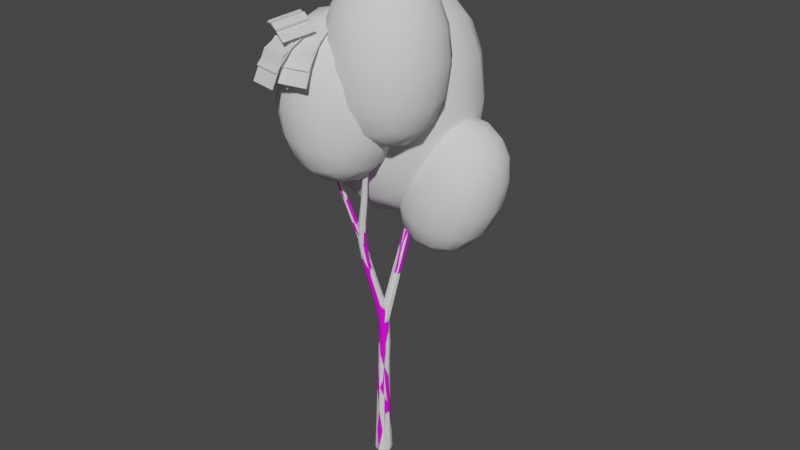 # Source: birch.blend  (saved by Blender 3.4.6; exported with 4.5.12 LTS)
import bpy
from mathutils import Matrix  # noqa: F401  (used for matrix-valued properties, if any)

bpy.ops.wm.read_factory_settings(use_empty=True)
scene = bpy.context.scene
scene.name = 'Scene'

# ---- collections
col_collection = bpy.data.collections.new('Collection'); scene.collection.children.link(col_collection)

# ---- images (referenced by path relative to the original .blend; pixels are not part of the script)
import os
ASSET_DIR = os.environ.get("B2B_ASSET_DIR", "")  # directory of the original .blend (textures are referenced by path, not embedded)
HERE = os.path.dirname(os.path.abspath(__file__))  # packed textures are extracted next to this script under _unpacked/

def load_image(name, relpath, width, height, colorspace="sRGB"):
    """Load a texture the original file referenced (path relative to the .blend, or extracted next to this script)."""
    p = next((c for c in (os.path.join(HERE, relpath), os.path.join(ASSET_DIR, relpath)) if relpath and os.path.exists(c)), "")
    if p:
        img = bpy.data.images.load(p, check_existing=True)
        img.name = name
    else:  # same state as the original file: an image datablock whose file is absent (Cycles renders it pink)
        img = bpy.data.images.new(name, width, height)
        img.source = "FILE"
        img.filepath = "//" + (relpath or name)
    img.colorspace_settings.name = colorspace
    return img
img_bark_birch_basecolor_png = load_image('bark_birch_basecolor.png', 'bark_birch_basecolor.png', 1024, 1024, 'sRGB')

# ---- materials (node trees are filled in below, after node groups)
mat_material_001 = bpy.data.materials.new('Material.001')
mat_material_001.use_transparent_shadow = False
mat_material_002 = bpy.data.materials.new('Material.002')
mat_material_002.use_transparent_shadow = False

# ---- material node trees
mat_material_001.use_nodes = True; mat_material_001.node_tree.nodes.clear()
_N = mat_material_001.node_tree.nodes; _L = mat_material_001.node_tree.links
n0 = _N.new('ShaderNodeOutputMaterial'); n0.name = 'Material Output'; n0.location = (300, 300)
n1 = _N.new('ShaderNodeBsdfPrincipled'); n1.name = 'Principled BSDF'; n1.location = (10, 300)
n1.distribution = 'GGX'
n1.subsurface_method = 'RANDOM_WALK_SKIN'
n1.inputs[3].default_value = 1.45
n1.inputs[27].default_value = (0.0, 0.0, 0.0, 1.0)
n1.inputs[28].default_value = 1.0
n2 = _N.new('ShaderNodeTexImage'); n2.name = 'Image Texture'; n2.location = (-270, 260)
n2.image = img_bark_birch_basecolor_png
n3 = _N.new('ShaderNodeMapping'); n3.name = 'Mapping'; n3.location = (-450, 260)
n4 = _N.new('ShaderNodeTexCoord'); n4.name = 'Texture Coordinate'; n4.location = (-630, 260)
_L.new(n1.outputs[0], n0.inputs[0])
_L.new(n2.outputs[0], n1.inputs[0])
_L.new(n3.outputs[0], n2.inputs[0])
_L.new(n4.outputs[2], n3.inputs[0])
n0.is_active_output = True
mat_material_002.use_nodes = True; mat_material_002.node_tree.nodes.clear()
_N = mat_material_002.node_tree.nodes; _L = mat_material_002.node_tree.links
n0 = _N.new('ShaderNodeBsdfPrincipled'); n0.name = 'Principled BSDF'; n0.location = (10, 300)
n0.distribution = 'GGX'
n0.subsurface_method = 'RANDOM_WALK_SKIN'
n0.inputs[3].default_value = 1.45
n0.inputs[27].default_value = (0.0, 0.0, 0.0, 1.0)
n0.inputs[28].default_value = 1.0
n1 = _N.new('ShaderNodeOutputMaterial'); n1.name = 'Material Output'; n1.location = (300, 300)
_L.new(n0.outputs[0], n1.inputs[0])
n1.is_active_output = True

# ---- world
world_world = bpy.data.worlds.new('World'); scene.world = world_world
world_world.use_nodes = True; world_world.node_tree.nodes.clear()
_N = world_world.node_tree.nodes; _L = world_world.node_tree.links
n0 = _N.new('ShaderNodeOutputWorld'); n0.name = 'World Output'; n0.location = (300, 300)
n1 = _N.new('ShaderNodeBackground'); n1.name = 'Background'; n1.location = (10, 300)
n1.inputs[0].default_value = (0.05088, 0.05088, 0.05088, 1.0)
_L.new(n1.outputs[0], n0.inputs[0])
n0.is_active_output = True
world_world.color = (0.05088, 0.05088, 0.05088)
world_world.use_sun_shadow = False
world_world.sun_shadow_jitter_overblur = 0.0

# ---- meshes
me_tree_001 = bpy.data.meshes.new('tree.001')
me_tree_001.from_pydata([(-0.2186, -0.2186, 0.0), (-1.241e-07, -0.3092, 0.0), (0.2186, -0.2186, 0.0), (0.3092, -7.372e-08, 0.0), (0.2186, 0.2186, 0.0), (2.334e-08, 0.3092, 0.0), (-0.2186, 0.2186, 0.0), (-0.3092, 9.829e-09, 0.0), (-0.1942, -0.1975, 0.8676), (0.0007444, -0.2783, 0.8676), (0.1957, -0.1975, 0.8676), (0.2764, -0.002565, 0.8676), (0.1957, 0.1924, 0.8676), (0.0007445, 0.2731, 0.8676), (-0.1942, 0.1924, 0.8676), (-0.275, -0.002565, 0.8676), (-0.1713, -0.1712, 1.814), (-4.393e-06, -0.2422, 1.815), (0.1713, -0.1712, 1.815), (0.2422, 4.22e-06, 1.814), (0.1713, 0.1712, 1.812), (4.314e-06, 0.2422, 1.81), (-0.1713, 0.1712, 1.81), (-0.2422, -4.27e-06, 1.812), (-0.1675, -0.1461, 2.721), (-0.005698, -0.2131, 2.723), (0.1561, -0.1461, 2.723), (0.2232, 0.01573, 2.72), (0.1561, 0.1775, 2.717), (-0.005671, 0.2445, 2.715), (-0.1675, 0.1775, 2.715), (-0.2345, 0.01571, 2.718), (-0.1626, -0.1172, 3.632), (-0.01018, -0.1803, 3.632), (0.1422, -0.1173, 3.629), (0.2053, 0.03497, 3.623), (0.1422, 0.1873, 3.619), (-0.01016, 0.2504, 3.618), (-0.1625, 0.1874, 3.621), (-0.2257, 0.03511, 3.627), (-0.134, -0.06634, 4.534), (0.008945, -0.1256, 4.535), (0.1519, -0.06641, 4.533), (0.2111, 0.07652, 4.531), (0.1519, 0.2195, 4.529), (0.009013, 0.2787, 4.529), (-0.1339, 0.2195, 4.531), (-0.1932, 0.07661, 4.533), (-0.1349, -0.07293, 5.415), (-0.001472, -0.1284, 5.418), (0.1317, -0.07367, 5.431), (0.1865, 0.0591, 5.447), (0.1309, 0.1922, 5.456), (-0.002518, 0.2476, 5.453), (-0.1356, 0.1929, 5.44), (-0.1905, 0.06015, 5.424), (-0.2194, -0.2122, 6.282), (-0.09556, -0.264, 6.287), (0.027, -0.2151, 6.312), (0.0765, -0.09409, 6.343), (0.02394, 0.02808, 6.361), (-0.09989, 0.07988, 6.357), (-0.2225, 0.03096, 6.332), (-0.2719, -0.09001, 6.301), (-0.3283, -0.4124, 7.157), (-0.2139, -0.4602, 7.161), (-0.1009, -0.4155, 7.186), (-0.05564, -0.3045, 7.218), (-0.1045, -0.1922, 7.238), (-0.219, -0.1444, 7.234), (-0.3319, -0.1891, 7.209), (-0.3772, -0.3001, 7.177), (-0.4132, -0.5723, 7.9), (-0.3077, -0.6154, 7.9), (-0.2035, -0.5731, 7.918), (-0.1615, -0.4704, 7.943), (-0.2064, -0.3674, 7.961), (-0.3118, -0.3243, 7.962), (-0.416, -0.3665, 7.944), (-0.458, -0.4693, 7.918), (-0.4363, -0.7136, 8.658), (-0.3401, -0.751, 8.648), (-0.2449, -0.7101, 8.651), (-0.2064, -0.6148, 8.664), (-0.2473, -0.521, 8.681), (-0.3435, -0.4836, 8.691), (-0.4387, -0.5245, 8.688), (-0.4771, -0.6198, 8.674), (-0.334, -0.7975, 9.426), (-0.2481, -0.8301, 9.409), (-0.1635, -0.7916, 9.399), (-0.1297, -0.7045, 9.403), (-0.1665, -0.62, 9.418), (-0.2524, -0.5874, 9.436), (-0.337, -0.6259, 9.445), (-0.3708, -0.713, 9.441), (-0.1737, -0.8591, 10.18), (-0.09765, -0.8878, 10.16), (-0.02267, -0.8533, 10.15), (0.007293, -0.7757, 10.15), (-0.02531, -0.7005, 10.17), (-0.1014, -0.6717, 10.18), (-0.1764, -0.7063, 10.19), (-0.2063, -0.7839, 10.19), (-0.02126, -0.947, 10.96), (0.04549, -0.9722, 10.95), (0.1114, -0.942, 10.94), (0.1379, -0.8741, 10.94), (0.1094, -0.8082, 10.95), (0.04267, -0.7829, 10.97), (-0.02325, -0.8132, 10.98), (-0.04973, -0.8811, 10.97), (0.1371, -1.033, 11.75), (0.1947, -1.055, 11.73), (0.2515, -1.029, 11.73), (0.2741, -0.9703, 11.73), (0.2494, -0.9135, 11.74), (0.1918, -0.8917, 11.75), (0.135, -0.9176, 11.76), (0.1123, -0.9761, 11.76), (0.2608, -1.092, 12.51), (0.309, -1.11, 12.5), (0.3564, -1.088, 12.49), (0.3752, -1.039, 12.49), (0.3545, -0.9918, 12.5), (0.3064, -0.9736, 12.51), (0.259, -0.9954, 12.52), (0.2401, -1.044, 12.52), (0.4374, -1.164, 13.26), (0.4749, -1.178, 13.25), (0.5122, -1.16, 13.24), (0.5274, -1.12, 13.24), (0.5118, -1.083, 13.25), (0.4743, -1.069, 13.27), (0.437, -1.087, 13.27), (0.4218, -1.126, 13.27), (0.7453, -1.301, 13.98), (0.7724, -1.311, 13.96), (0.7996, -1.297, 13.95), (0.811, -1.267, 13.95), (0.8, -1.239, 13.96), (0.773, -1.229, 13.98), (0.7457, -1.243, 13.99), (0.7343, -1.273, 13.99), (1.101, -1.419, 14.67), (1.119, -1.425, 14.66), (1.137, -1.416, 14.66), (1.145, -1.395, 14.66), (1.136, -1.375, 14.66), (1.118, -1.369, 14.67), (1.1, -1.378, 14.68), (1.092, -1.399, 14.68), (1.236, -1.42, 14.97), (1.247, -1.424, 14.96), (1.256, -1.418, 14.96), (1.26, -1.407, 14.96), (1.255, -1.397, 14.96), (1.245, -1.393, 14.96), (1.235, -1.398, 14.97), (1.232, -1.409, 14.97), (1.37, -1.406, 15.26), (1.371, -1.406, 15.26), (1.372, -1.405, 15.26), (1.373, -1.404, 15.26), (1.372, -1.403, 15.26), (1.371, -1.402, 15.26), (1.369, -1.403, 15.26), (1.369, -1.404, 15.26), (-0.1787, 0.03867, 5.444), (-0.1107, -0.07856, 5.456), (0.01952, -0.1159, 5.444), (0.1358, -0.05148, 5.415), (0.17, 0.07698, 5.386), (0.102, 0.1942, 5.374), (-0.02825, 0.2316, 5.386), (-0.1445, 0.1671, 5.415), (-0.03663, 0.2099, 6.361), (0.02735, 0.09949, 6.372), (0.15, 0.06433, 6.361), (0.2595, 0.125, 6.334), (0.2917, 0.246, 6.306), (0.2277, 0.3564, 6.295), (0.105, 0.3915, 6.306), (-0.004459, 0.3308, 6.334), (0.1121, 0.3923, 7.34), (0.1739, 0.2851, 7.349), (0.2925, 0.2508, 7.337), (0.3985, 0.3095, 7.31), (0.4297, 0.4267, 7.284), (0.3679, 0.5339, 7.274), (0.2493, 0.5682, 7.287), (0.1433, 0.5095, 7.314), (0.2535, 0.5316, 8.122), (0.3102, 0.4333, 8.131), (0.4191, 0.4018, 8.12), (0.5164, 0.4557, 8.095), (0.545, 0.5633, 8.071), (0.4883, 0.6616, 8.062), (0.3794, 0.693, 8.073), (0.2821, 0.6392, 8.098), (0.3785, 0.6777, 8.902), (0.4305, 0.5887, 8.913), (0.5301, 0.5606, 8.905), (0.6188, 0.6099, 8.884), (0.6447, 0.7077, 8.862), (0.5927, 0.7967, 8.851), (0.4932, 0.8247, 8.858), (0.4045, 0.7755, 8.879), (0.479, 0.8427, 9.679), (0.5263, 0.7633, 9.693), (0.6165, 0.739, 9.692), (0.6968, 0.784, 9.676), (0.7202, 0.8721, 9.655), (0.6729, 0.9515, 9.641), (0.5827, 0.9758, 9.643), (0.5024, 0.9307, 9.659), (0.5226, 1.02, 10.46), (0.5648, 0.9498, 10.47), (0.6454, 0.9297, 10.48), (0.7171, 0.9711, 10.47), (0.7379, 1.05, 10.45), (0.6957, 1.12, 10.43), (0.6151, 1.14, 10.43), (0.5434, 1.098, 10.44), (0.4872, 1.197, 11.24), (0.5241, 1.136, 11.26), (0.5945, 1.12, 11.27), (0.6572, 1.157, 11.27), (0.6754, 1.226, 11.25), (0.6385, 1.287, 11.23), (0.5681, 1.303, 11.22), (0.5055, 1.266, 11.23), (0.3977, 1.393, 12.03), (0.4292, 1.341, 12.04), (0.4895, 1.328, 12.05), (0.5434, 1.36, 12.05), (0.5592, 1.419, 12.04), (0.5277, 1.471, 12.02), (0.4674, 1.484, 12.01), (0.4135, 1.452, 12.01), (0.3297, 1.608, 12.78), (0.3557, 1.566, 12.79), (0.406, 1.555, 12.8), (0.451, 1.582, 12.8), (0.4644, 1.632, 12.79), (0.4384, 1.674, 12.77), (0.3881, 1.685, 12.76), (0.3431, 1.657, 12.76), (0.1872, 1.844, 13.5), (0.2072, 1.811, 13.52), (0.2463, 1.804, 13.53), (0.2815, 1.827, 13.54), (0.2923, 1.867, 13.53), (0.2722, 1.9, 13.51), (0.2331, 1.907, 13.49), (0.1979, 1.884, 13.49), (-0.06068, 2.055, 14.1), (-0.04656, 2.031, 14.12), (-0.01852, 2.027, 14.13), (0.007003, 2.045, 14.14), (0.01507, 2.076, 14.13), (0.0009473, 2.1, 14.11), (-0.02709, 2.104, 14.1), (-0.05261, 2.085, 14.09), (-0.3245, 2.256, 14.6), (-0.3155, 2.24, 14.61), (-0.2968, 2.238, 14.62), (-0.2794, 2.251, 14.62), (-0.2735, 2.271, 14.62), (-0.2825, 2.287, 14.61), (-0.3011, 2.289, 14.59), (-0.3185, 2.276, 14.59), (-0.3553, 2.298, 14.68), (-0.3508, 2.29, 14.69), (-0.3408, 2.289, 14.69), (-0.3314, 2.296, 14.69), (-0.3279, 2.306, 14.69), (-0.3325, 2.314, 14.68), (-0.3424, 2.316, 14.68), (-0.3519, 2.309, 14.68), (-0.3868, 2.343, 14.76), (-0.3862, 2.342, 14.76), (-0.3849, 2.342, 14.76), (-0.3837, 2.343, 14.76), (-0.3832, 2.344, 14.76), (-0.3838, 2.345, 14.76), (-0.3851, 2.345, 14.76), (-0.3864, 2.345, 14.76), (-0.2377, -0.6285, 8.693), (-0.264, -0.5513, 8.703), (-0.3359, -0.5128, 8.693), (-0.4112, -0.5355, 8.669), (-0.4459, -0.6061, 8.646), (-0.4195, -0.6833, 8.636), (-0.3477, -0.7218, 8.646), (-0.2723, -0.6991, 8.669), (-0.4156, -0.7591, 9.342), (-0.4393, -0.6895, 9.35), (-0.5041, -0.6547, 9.342), (-0.572, -0.6752, 9.32), (-0.6032, -0.7389, 9.299), (-0.5795, -0.8084, 9.29), (-0.5148, -0.8432, 9.299), (-0.4469, -0.8227, 9.32), (-0.5965, -0.9133, 10.05), (-0.6183, -0.8519, 10.06), (-0.6767, -0.8217, 10.05), (-0.7375, -0.8402, 10.03), (-0.7651, -0.8967, 10.01), (-0.7433, -0.9581, 10.0), (-0.6849, -0.9883, 10.01), (-0.6241, -0.9698, 10.03), (-0.7094, -1.067, 10.6), (-0.7288, -1.013, 10.61), (-0.7803, -0.9873, 10.61), (-0.8337, -1.004, 10.6), (-0.8578, -1.053, 10.58), (-0.8384, -1.106, 10.57), (-0.7869, -1.133, 10.57), (-0.7334, -1.116, 10.58), (-0.8365, -1.217, 11.16), (-0.8525, -1.17, 11.17), (-0.8959, -1.147, 11.16), (-0.9414, -1.16, 11.15), (-0.9623, -1.203, 11.13), (-0.9463, -1.25, 11.13), (-0.9028, -1.273, 11.13), (-0.8573, -1.26, 11.15), (-1.02, -1.312, 11.71), (-1.033, -1.273, 11.71), (-1.069, -1.252, 11.7), (-1.106, -1.263, 11.69), (-1.124, -1.299, 11.68), (-1.111, -1.339, 11.67), (-1.075, -1.359, 11.68), (-1.038, -1.348, 11.7), (-1.217, -1.413, 12.24), (-1.228, -1.382, 12.25), (-1.257, -1.366, 12.24), (-1.287, -1.374, 12.23), (-1.301, -1.403, 12.22), (-1.29, -1.434, 12.21), (-1.261, -1.45, 12.22), (-1.231, -1.442, 12.23), (-1.361, -1.554, 12.71), (-1.37, -1.531, 12.71), (-1.392, -1.519, 12.71), (-1.415, -1.526, 12.7), (-1.425, -1.547, 12.69), (-1.417, -1.57, 12.69), (-1.394, -1.582, 12.69), (-1.371, -1.575, 12.7), (-1.513, -1.714, 13.17), (-1.519, -1.698, 13.17), (-1.535, -1.689, 13.17), (-1.55, -1.694, 13.16), (-1.557, -1.708, 13.15), (-1.551, -1.724, 13.15), (-1.536, -1.732, 13.15), (-1.52, -1.728, 13.16), (-1.665, -1.831, 13.52), (-1.668, -1.822, 13.52), (-1.676, -1.817, 13.52), (-1.684, -1.82, 13.52), (-1.687, -1.827, 13.52), (-1.684, -1.836, 13.51), (-1.676, -1.84, 13.52), (-1.668, -1.838, 13.52), (-1.826, -1.947, 13.88), (-1.826, -1.945, 13.88), (-1.827, -1.945, 13.88), (-1.828, -1.945, 13.87), (-1.829, -1.946, 13.87), (-1.828, -1.947, 13.87), (-1.827, -1.948, 13.87), (-1.826, -1.948, 13.87), (0.5419, 1.029, 10.48), (0.5773, 0.9684, 10.49), (0.6437, 0.9472, 10.48), (0.7022, 0.9772, 10.45), (0.7186, 1.041, 10.43), (0.6832, 1.101, 10.42), (0.6168, 1.122, 10.43), (0.5583, 1.092, 10.45), (0.726, 1.259, 11.15), (0.757, 1.206, 11.16), (0.8153, 1.187, 11.15), (0.8667, 1.214, 11.13), (0.881, 1.27, 11.1), (0.85, 1.322, 11.1), (0.7917, 1.341, 11.1), (0.7404, 1.315, 11.13), (0.9361, 1.496, 11.88), (0.9621, 1.45, 11.89), (1.012, 1.433, 11.88), (1.056, 1.456, 11.86), (1.069, 1.504, 11.84), (1.043, 1.55, 11.84), (0.993, 1.567, 11.85), (0.9489, 1.545, 11.87), (1.086, 1.604, 12.31), (1.108, 1.566, 12.32), (1.149, 1.551, 12.31), (1.186, 1.57, 12.29), (1.197, 1.611, 12.28), (1.175, 1.65, 12.27), (1.134, 1.664, 12.28), (1.097, 1.645, 12.3), (1.223, 1.724, 12.74), (1.241, 1.693, 12.74), (1.275, 1.683, 12.74), (1.305, 1.698, 12.73), (1.314, 1.731, 12.71), (1.295, 1.761, 12.71), (1.261, 1.772, 12.71), (1.231, 1.756, 12.72), (1.315, 1.909, 13.19), (1.329, 1.887, 13.19), (1.356, 1.88, 13.19), (1.379, 1.892, 13.18), (1.385, 1.916, 13.17), (1.37, 1.938, 13.17), (1.344, 1.945, 13.17), (1.321, 1.934, 13.18), (1.395, 2.11, 13.64), (1.404, 2.095, 13.64), (1.422, 2.09, 13.64), (1.438, 2.098, 13.63), (1.442, 2.115, 13.63), (1.432, 2.13, 13.62), (1.414, 2.135, 13.62), (1.399, 2.127, 13.63), (1.483, 2.252, 14.0), (1.488, 2.244, 14.0), (1.497, 2.241, 14.0), (1.506, 2.245, 14.0), (1.508, 2.254, 14.0), (1.503, 2.262, 13.99), (1.493, 2.265, 13.99), (1.485, 2.261, 14.0), (1.576, 2.388, 14.37), (1.577, 2.387, 14.37), (1.578, 2.387, 14.37), (1.579, 2.387, 14.37), (1.579, 2.389, 14.37), (1.579, 2.39, 14.37), (1.577, 2.39, 14.37), (1.576, 2.389, 14.37), (0.4436, -1.091, 13.26), (0.4302, -1.123, 13.26), (0.4428, -1.154, 13.26), (0.474, -1.168, 13.26), (0.5056, -1.155, 13.25), (0.519, -1.124, 13.25), (0.5064, -1.092, 13.25), (0.4752, -1.079, 13.26), (0.5231, -1.099, 13.95), (0.5129, -1.123, 13.95), (0.5225, -1.147, 13.95), (0.5462, -1.157, 13.95), (0.5701, -1.148, 13.95), (0.5803, -1.124, 13.95), (0.5707, -1.1, 13.95), (0.5471, -1.09, 13.95), (0.6199, -1.109, 14.71), (0.613, -1.125, 14.71), (0.6195, -1.141, 14.71), (0.6356, -1.148, 14.7), (0.6519, -1.142, 14.7), (0.6588, -1.126, 14.7), (0.6523, -1.109, 14.7), (0.6362, -1.102, 14.7), (0.7502, -1.122, 15.5), (0.7465, -1.13, 15.5), (0.7499, -1.139, 15.5), (0.7585, -1.143, 15.5), (0.7672, -1.139, 15.5), (0.7709, -1.131, 15.5), (0.7675, -1.122, 15.5), (0.7589, -1.118, 15.5), (0.8919, -1.136, 16.3), (0.8914, -1.137, 16.3), (0.8918, -1.138, 16.3), (0.8929, -1.139, 16.3), (0.8941, -1.138, 16.3), (0.8946, -1.137, 16.3), (0.8941, -1.136, 16.3), (0.893, -1.135, 16.3), (0.2346, 1.82, 13.52), (0.2615, 1.827, 13.52), (0.2756, 1.851, 13.52), (0.2687, 1.878, 13.51), (0.2448, 1.891, 13.51), (0.218, 1.884, 13.51), (0.2039, 1.86, 13.51), (0.2107, 1.833, 13.51), (0.1664, 1.915, 14.07), (0.1868, 1.92, 14.08), (0.1975, 1.938, 14.07), (0.1923, 1.959, 14.07), (0.1742, 1.969, 14.07), (0.1538, 1.963, 14.07), (0.1431, 1.945, 14.07), (0.1483, 1.925, 14.07), (0.1012, 2.015, 14.68), (0.1152, 2.019, 14.68), (0.1225, 2.031, 14.68), (0.1189, 2.045, 14.68), (0.1065, 2.052, 14.68), (0.09257, 2.048, 14.68), (0.08524, 2.036, 14.68), (0.08882, 2.022, 14.68), (0.04618, 2.134, 15.47), (0.05366, 2.136, 15.47), (0.05758, 2.142, 15.47), (0.05566, 2.15, 15.47), (0.04901, 2.154, 15.46), (0.04154, 2.152, 15.46), (0.03761, 2.145, 15.46), (0.03954, 2.138, 15.47), (0.00299, 2.25, 16.25), (0.003964, 2.25, 16.25), (0.004476, 2.251, 16.25), (0.004225, 2.252, 16.25), (0.003359, 2.252, 16.25), (0.002385, 2.252, 16.25), (0.001873, 2.251, 16.25), (0.002124, 2.25, 16.25)], [], [(0, 8, 15, 7), (1, 9, 8, 0), (2, 10, 9, 1), (3, 11, 10, 2), (4, 12, 11, 3), (5, 13, 12, 4), (6, 14, 13, 5), (7, 15, 14, 6), (8, 16, 23, 15), (9, 17, 16, 8), (10, 18, 17, 9), (11, 19, 18, 10), (12, 20, 19, 11), (13, 21, 20, 12), (14, 22, 21, 13), (15, 23, 22, 14), (16, 24, 31, 23), (17, 25, 24, 16), (18, 26, 25, 17), (19, 27, 26, 18), (20, 28, 27, 19), (21, 29, 28, 20), (22, 30, 29, 21), (23, 31, 30, 22), (24, 32, 39, 31), (25, 33, 32, 24), (26, 34, 33, 25), (27, 35, 34, 26), (28, 36, 35, 27), (29, 37, 36, 28), (30, 38, 37, 29), (31, 39, 38, 30), (32, 40, 47, 39), (33, 41, 40, 32), (34, 42, 41, 33), (35, 43, 42, 34), (36, 44, 43, 35), (37, 45, 44, 36), (38, 46, 45, 37), (39, 47, 46, 38), (40, 48, 55, 47), (41, 49, 48, 40), (42, 50, 49, 41), (43, 51, 50, 42), (44, 52, 51, 43), (45, 53, 52, 44), (46, 54, 53, 45), (47, 55, 54, 46), (48, 56, 63, 55), (49, 57, 56, 48), (50, 58, 57, 49), (51, 59, 58, 50), (52, 60, 59, 51), (53, 61, 60, 52), (54, 62, 61, 53), (55, 63, 62, 54), (56, 64, 71, 63), (57, 65, 64, 56), (58, 66, 65, 57), (59, 67, 66, 58), (60, 68, 67, 59), (61, 69, 68, 60), (62, 70, 69, 61), (63, 71, 70, 62), (64, 72, 79, 71), (65, 73, 72, 64), (66, 74, 73, 65), (67, 75, 74, 66), (68, 76, 75, 67), (69, 77, 76, 68), (70, 78, 77, 69), (71, 79, 78, 70), (72, 80, 87, 79), (73, 81, 80, 72), (74, 82, 81, 73), (75, 83, 82, 74), (76, 84, 83, 75), (77, 85, 84, 76), (78, 86, 85, 77), (79, 87, 86, 78), (80, 88, 95, 87), (81, 89, 88, 80), (82, 90, 89, 81), (83, 91, 90, 82), (84, 92, 91, 83), (85, 93, 92, 84), (86, 94, 93, 85), (87, 95, 94, 86), (88, 96, 103, 95), (89, 97, 96, 88), (90, 98, 97, 89), (91, 99, 98, 90), (92, 100, 99, 91), (93, 101, 100, 92), (94, 102, 101, 93), (95, 103, 102, 94), (96, 104, 111, 103), (97, 105, 104, 96), (98, 106, 105, 97), (99, 107, 106, 98), (100, 108, 107, 99), (101, 109, 108, 100), (102, 110, 109, 101), (103, 111, 110, 102), (104, 112, 119, 111), (105, 113, 112, 104), (106, 114, 113, 105), (107, 115, 114, 106), (108, 116, 115, 107), (109, 117, 116, 108), (110, 118, 117, 109), (111, 119, 118, 110), (112, 120, 127, 119), (113, 121, 120, 112), (114, 122, 121, 113), (115, 123, 122, 114), (116, 124, 123, 115), (117, 125, 124, 116), (118, 126, 125, 117), (119, 127, 126, 118), (120, 128, 135, 127), (121, 129, 128, 120), (122, 130, 129, 121), (123, 131, 130, 122), (124, 132, 131, 123), (125, 133, 132, 124), (126, 134, 133, 125), (127, 135, 134, 126), (128, 136, 143, 135), (129, 137, 136, 128), (130, 138, 137, 129), (131, 139, 138, 130), (132, 140, 139, 131), (133, 141, 140, 132), (134, 142, 141, 133), (135, 143, 142, 134), (136, 144, 151, 143), (137, 145, 144, 136), (138, 146, 145, 137), (139, 147, 146, 138), (140, 148, 147, 139), (141, 149, 148, 140), (142, 150, 149, 141), (143, 151, 150, 142), (144, 152, 159, 151), (145, 153, 152, 144), (146, 154, 153, 145), (147, 155, 154, 146), (148, 156, 155, 147), (149, 157, 156, 148), (150, 158, 157, 149), (151, 159, 158, 150), (152, 160, 167, 159), (153, 161, 160, 152), (154, 162, 161, 153), (155, 163, 162, 154), (156, 164, 163, 155), (157, 165, 164, 156), (158, 166, 165, 157), (159, 167, 166, 158), (168, 176, 183, 175), (169, 177, 176, 168), (170, 178, 177, 169), (171, 179, 178, 170), (172, 180, 179, 171), (173, 181, 180, 172), (174, 182, 181, 173), (175, 183, 182, 174), (176, 184, 191, 183), (177, 185, 184, 176), (178, 186, 185, 177), (179, 187, 186, 178), (180, 188, 187, 179), (181, 189, 188, 180), (182, 190, 189, 181), (183, 191, 190, 182), (184, 192, 199, 191), (185, 193, 192, 184), (186, 194, 193, 185), (187, 195, 194, 186), (188, 196, 195, 187), (189, 197, 196, 188), (190, 198, 197, 189), (191, 199, 198, 190), (192, 200, 207, 199), (193, 201, 200, 192), (194, 202, 201, 193), (195, 203, 202, 194), (196, 204, 203, 195), (197, 205, 204, 196), (198, 206, 205, 197), (199, 207, 206, 198), (200, 208, 215, 207), (201, 209, 208, 200), (202, 210, 209, 201), (203, 211, 210, 202), (204, 212, 211, 203), (205, 213, 212, 204), (206, 214, 213, 205), (207, 215, 214, 206), (208, 216, 223, 215), (209, 217, 216, 208), (210, 218, 217, 209), (211, 219, 218, 210), (212, 220, 219, 211), (213, 221, 220, 212), (214, 222, 221, 213), (215, 223, 222, 214), (216, 224, 231, 223), (217, 225, 224, 216), (218, 226, 225, 217), (219, 227, 226, 218), (220, 228, 227, 219), (221, 229, 228, 220), (222, 230, 229, 221), (223, 231, 230, 222), (224, 232, 239, 231), (225, 233, 232, 224), (226, 234, 233, 225), (227, 235, 234, 226), (228, 236, 235, 227), (229, 237, 236, 228), (230, 238, 237, 229), (231, 239, 238, 230), (232, 240, 247, 239), (233, 241, 240, 232), (234, 242, 241, 233), (235, 243, 242, 234), (236, 244, 243, 235), (237, 245, 244, 236), (238, 246, 245, 237), (239, 247, 246, 238), (240, 248, 255, 247), (241, 249, 248, 240), (242, 250, 249, 241), (243, 251, 250, 242), (244, 252, 251, 243), (245, 253, 252, 244), (246, 254, 253, 245), (247, 255, 254, 246), (248, 256, 263, 255), (249, 257, 256, 248), (250, 258, 257, 249), (251, 259, 258, 250), (252, 260, 259, 251), (253, 261, 260, 252), (254, 262, 261, 253), (255, 263, 262, 254), (256, 264, 271, 263), (257, 265, 264, 256), (258, 266, 265, 257), (259, 267, 266, 258), (260, 268, 267, 259), (261, 269, 268, 260), (262, 270, 269, 261), (263, 271, 270, 262), (264, 272, 279, 271), (265, 273, 272, 264), (266, 274, 273, 265), (267, 275, 274, 266), (268, 276, 275, 267), (269, 277, 276, 268), (270, 278, 277, 269), (271, 279, 278, 270), (272, 280, 287, 279), (273, 281, 280, 272), (274, 282, 281, 273), (275, 283, 282, 274), (276, 284, 283, 275), (277, 285, 284, 276), (278, 286, 285, 277), (279, 287, 286, 278), (288, 296, 303, 295), (289, 297, 296, 288), (290, 298, 297, 289), (291, 299, 298, 290), (292, 300, 299, 291), (293, 301, 300, 292), (294, 302, 301, 293), (295, 303, 302, 294), (296, 304, 311, 303), (297, 305, 304, 296), (298, 306, 305, 297), (299, 307, 306, 298), (300, 308, 307, 299), (301, 309, 308, 300), (302, 310, 309, 301), (303, 311, 310, 302), (304, 312, 319, 311), (305, 313, 312, 304), (306, 314, 313, 305), (307, 315, 314, 306), (308, 316, 315, 307), (309, 317, 316, 308), (310, 318, 317, 309), (311, 319, 318, 310), (312, 320, 327, 319), (313, 321, 320, 312), (314, 322, 321, 313), (315, 323, 322, 314), (316, 324, 323, 315), (317, 325, 324, 316), (318, 326, 325, 317), (319, 327, 326, 318), (320, 328, 335, 327), (321, 329, 328, 320), (322, 330, 329, 321), (323, 331, 330, 322), (324, 332, 331, 323), (325, 333, 332, 324), (326, 334, 333, 325), (327, 335, 334, 326), (328, 336, 343, 335), (329, 337, 336, 328), (330, 338, 337, 329), (331, 339, 338, 330), (332, 340, 339, 331), (333, 341, 340, 332), (334, 342, 341, 333), (335, 343, 342, 334), (336, 344, 351, 343), (337, 345, 344, 336), (338, 346, 345, 337), (339, 347, 346, 338), (340, 348, 347, 339), (341, 349, 348, 340), (342, 350, 349, 341), (343, 351, 350, 342), (344, 352, 359, 351), (345, 353, 352, 344), (346, 354, 353, 345), (347, 355, 354, 346), (348, 356, 355, 347), (349, 357, 356, 348), (350, 358, 357, 349), (351, 359, 358, 350), (352, 360, 367, 359), (353, 361, 360, 352), (354, 362, 361, 353), (355, 363, 362, 354), (356, 364, 363, 355), (357, 365, 364, 356), (358, 366, 365, 357), (359, 367, 366, 358), (360, 368, 375, 367), (361, 369, 368, 360), (362, 370, 369, 361), (363, 371, 370, 362), (364, 372, 371, 363), (365, 373, 372, 364), (366, 374, 373, 365), (367, 375, 374, 366), (376, 384, 391, 383), (377, 385, 384, 376), (378, 386, 385, 377), (379, 387, 386, 378), (380, 388, 387, 379), (381, 389, 388, 380), (382, 390, 389, 381), (383, 391, 390, 382), (384, 392, 399, 391), (385, 393, 392, 384), (386, 394, 393, 385), (387, 395, 394, 386), (388, 396, 395, 387), (389, 397, 396, 388), (390, 398, 397, 389), (391, 399, 398, 390), (392, 400, 407, 399), (393, 401, 400, 392), (394, 402, 401, 393), (395, 403, 402, 394), (396, 404, 403, 395), (397, 405, 404, 396), (398, 406, 405, 397), (399, 407, 406, 398), (400, 408, 415, 407), (401, 409, 408, 400), (402, 410, 409, 401), (403, 411, 410, 402), (404, 412, 411, 403), (405, 413, 412, 404), (406, 414, 413, 405), (407, 415, 414, 406), (408, 416, 423, 415), (409, 417, 416, 408), (410, 418, 417, 409), (411, 419, 418, 410), (412, 420, 419, 411), (413, 421, 420, 412), (414, 422, 421, 413), (415, 423, 422, 414), (416, 424, 431, 423), (417, 425, 424, 416), (418, 426, 425, 417), (419, 427, 426, 418), (420, 428, 427, 419), (421, 429, 428, 420), (422, 430, 429, 421), (423, 431, 430, 422), (424, 432, 439, 431), (425, 433, 432, 424), (426, 434, 433, 425), (427, 435, 434, 426), (428, 436, 435, 427), (429, 437, 436, 428), (430, 438, 437, 429), (431, 439, 438, 430), (432, 440, 447, 439), (433, 441, 440, 432), (434, 442, 441, 433), (435, 443, 442, 434), (436, 444, 443, 435), (437, 445, 444, 436), (438, 446, 445, 437), (439, 447, 446, 438), (448, 456, 463, 455), (449, 457, 456, 448), (450, 458, 457, 449), (451, 459, 458, 450), (452, 460, 459, 451), (453, 461, 460, 452), (454, 462, 461, 453), (455, 463, 462, 454), (456, 464, 471, 463), (457, 465, 464, 456), (458, 466, 465, 457), (459, 467, 466, 458), (460, 468, 467, 459), (461, 469, 468, 460), (462, 470, 469, 461), (463, 471, 470, 462), (464, 472, 479, 471), (465, 473, 472, 464), (466, 474, 473, 465), (467, 475, 474, 466), (468, 476, 475, 467), (469, 477, 476, 468), (470, 478, 477, 469), (471, 479, 478, 470), (472, 480, 487, 479), (473, 481, 480, 472), (474, 482, 481, 473), (475, 483, 482, 474), (476, 484, 483, 475), (477, 485, 484, 476), (478, 486, 485, 477), (479, 487, 486, 478), (488, 496, 503, 495), (489, 497, 496, 488), (490, 498, 497, 489), (491, 499, 498, 490), (492, 500, 499, 491), (493, 501, 500, 492), (494, 502, 501, 493), (495, 503, 502, 494), (496, 504, 511, 503), (497, 505, 504, 496), (498, 506, 505, 497), (499, 507, 506, 498), (500, 508, 507, 499), (501, 509, 508, 500), (502, 510, 509, 501), (503, 511, 510, 502), (504, 512, 519, 511), (505, 513, 512, 504), (506, 514, 513, 505), (507, 515, 514, 506), (508, 516, 515, 507), (509, 517, 516, 508), (510, 518, 517, 509), (511, 519, 518, 510), (512, 520, 527, 519), (513, 521, 520, 512), (514, 522, 521, 513), (515, 523, 522, 514), (516, 524, 523, 515), (517, 525, 524, 516), (518, 526, 525, 517), (519, 527, 526, 518)])
me_tree_001.polygons.foreach_set('use_smooth', [True] * 480)
_uv = me_tree_001.uv_layers.new(name='UVMap')
_uv.uv.foreach_set('vector', [1.0, -2.949, 1.0, -2.604, 0.875, -2.604, 0.875, -2.949, 0.125, -2.949, 0.125, -2.604, -5.96e-08, -2.604, -5.96e-08, -2.949, 0.25, -2.949, 0.25, -2.604, 0.125, -2.604, 0.125, -2.949, 0.375, -2.949, 0.375, -2.604, 0.25, -2.604, 0.25, -2.949, 0.5, -2.949, 0.5, -2.604, 0.375, -2.604, 0.375, -2.949, 0.625, -2.949, 0.625, -2.604, 0.5, -2.604, 0.5, -2.949, 0.75, -2.949, 0.75, -2.604, 0.625, -2.604, 0.625, -2.949, 0.875, -2.949, 0.875, -2.604, 0.75, -2.604, 0.75, -2.949, 1.0, -2.604, 1.0, -2.259, 0.875, -2.259, 0.875, -2.604, 0.125, -2.604, 0.125, -2.259, -5.96e-08, -2.259, -5.96e-08, -2.604, 0.25, -2.604, 0.25, -2.259, 0.125, -2.259, 0.125, -2.604, 0.375, -2.604, 0.375, -2.259, 0.25, -2.259, 0.25, -2.604, 0.5, -2.604, 0.5, -2.259, 0.375, -2.259, 0.375, -2.604, 0.625, -2.604, 0.625, -2.259, 0.5, -2.259, 0.5, -2.604, 0.75, -2.604, 0.75, -2.259, 0.625, -2.259, 0.625, -2.604, 0.875, -2.604, 0.875, -2.259, 0.75, -2.259, 0.75, -2.604, 1.0, -2.259, 1.0, -1.914, 0.875, -1.914, 0.875, -2.259, 0.125, -2.259, 0.125, -1.914, -5.96e-08, -1.914, -5.96e-08, -2.259, 0.25, -2.259, 0.25, -1.914, 0.125, -1.914, 0.125, -2.259, 0.375, -2.259, 0.375, -1.914, 0.25, -1.914, 0.25, -2.259, 0.5, -2.259, 0.5, -1.914, 0.375, -1.914, 0.375, -2.259, 0.625, -2.259, 0.625, -1.914, 0.5, -1.914, 0.5, -2.259, 0.75, -2.259, 0.75, -1.914, 0.625, -1.914, 0.625, -2.259, 0.875, -2.259, 0.875, -1.914, 0.75, -1.914, 0.75, -2.259, 1.0, -1.914, 1.0, -1.569, 0.875, -1.569, 0.875, -1.914, 0.125, -1.914, 0.125, -1.569, -5.96e-08, -1.569, -5.96e-08, -1.914, 0.25, -1.914, 0.25, -1.569, 0.125, -1.569, 0.125, -1.914, 0.375, -1.914, 0.375, -1.569, 0.25, -1.569, 0.25, -1.914, 0.5, -1.914, 0.5, -1.569, 0.375, -1.569, 0.375, -1.914, 0.625, -1.914, 0.625, -1.569, 0.5, -1.569, 0.5, -1.914, 0.75, -1.914, 0.75, -1.569, 0.625, -1.569, 0.625, -1.914, 0.875, -1.914, 0.875, -1.569, 0.75, -1.569, 0.75, -1.914, 1.0, -1.569, 1.0, -1.224, 0.875, -1.224, 0.875, -1.569, 0.125, -1.569, 0.125, -1.224, 0.0, -1.224, -5.96e-08, -1.569, 0.25, -1.569, 0.25, -1.224, 0.125, -1.224, 0.125, -1.569, 0.375, -1.569, 0.375, -1.224, 0.25, -1.224, 0.25, -1.569, 0.5, -1.569, 0.5, -1.224, 0.375, -1.224, 0.375, -1.569, 0.625, -1.569, 0.625, -1.224, 0.5, -1.224, 0.5, -1.569, 0.75, -1.569, 0.75, -1.224, 0.625, -1.224, 0.625, -1.569, 0.875, -1.569, 0.875, -1.224, 0.75, -1.224, 0.75, -1.569, 1.0, -1.224, 1.0, -0.8796, 0.875, -0.8796, 0.875, -1.224, 0.125, -1.224, 0.125, -0.8796, 0.0, -0.8796, 0.0, -1.224, 0.25, -1.224, 0.25, -0.8796, 0.125, -0.8796, 0.125, -1.224, 0.375, -1.224, 0.375, -0.8796, 0.25, -0.8796, 0.25, -1.224, 0.5, -1.224, 0.5, -0.8796, 0.375, -0.8796, 0.375, -1.224, 0.625, -1.224, 0.625, -0.8796, 0.5, -0.8796, 0.5, -1.224, 0.75, -1.224, 0.75, -0.8796, 0.625, -0.8796, 0.625, -1.224, 0.875, -1.224, 0.875, -0.8796, 0.75, -0.8796, 0.75, -1.224, 1.0, -0.8796, 1.0, -0.5347, 0.875, -0.5347, 0.875, -0.8796, 0.125, -0.8796, 0.125, -0.5347, 0.0, -0.5347, 0.0, -0.8796, 0.25, -0.8796, 0.25, -0.5347, 0.125, -0.5347, 0.125, -0.8796, 0.375, -0.8796, 0.375, -0.5347, 0.25, -0.5347, 0.25, -0.8796, 0.5, -0.8796, 0.5, -0.5347, 0.375, -0.5347, 0.375, -0.8796, 0.625, -0.8796, 0.625, -0.5347, 0.5, -0.5347, 0.5, -0.8796, 0.75, -0.8796, 0.75, -0.5347, 0.625, -0.5347, 0.625, -0.8796, 0.875, -0.8796, 0.875, -0.5347, 0.75, -0.5347, 0.75, -0.8796, 1.0, -0.5347, 1.0, -0.1898, 0.875, -0.1898, 0.875, -0.5347, 0.125, -0.5347, 0.125, -0.1898, 0.0, -0.1898, 0.0, -0.5347, 0.25, -0.5347, 0.25, -0.1898, 0.125, -0.1898, 0.125, -0.5347, 0.375, -0.5347, 0.375, -0.1898, 0.25, -0.1898, 0.25, -0.5347, 0.5, -0.5347, 0.5, -0.1898, 0.375, -0.1898, 0.375, -0.5347, 0.625, -0.5347, 0.625, -0.1898, 0.5, -0.1898, 0.5, -0.5347, 0.75, -0.5347, 0.75, -0.1898, 0.625, -0.1898, 0.625, -0.5347, 0.875, -0.5347, 0.875, -0.1898, 0.75, -0.1898, 0.75, -0.5347, 1.0, -0.1898, 1.0, 0.1551, 0.875, 0.1551, 0.875, -0.1898, 0.125, -0.1898, 0.125, 0.1551, -5.96e-08, 0.1551, 0.0, -0.1898, 0.25, -0.1898, 0.25, 0.1551, 0.125, 0.1551, 0.125, -0.1898, 0.375, -0.1898, 0.375, 0.1551, 0.25, 0.1551, 0.25, -0.1898, 0.5, -0.1898, 0.5, 0.1551, 0.375, 0.1551, 0.375, -0.1898, 0.625, -0.1898, 0.625, 0.1551, 0.5, 0.1551, 0.5, -0.1898, 0.75, -0.1898, 0.75, 0.1551, 0.625, 0.1551, 0.625, -0.1898, 0.875, -0.1898, 0.875, 0.1551, 0.75, 0.1551, 0.75, -0.1898, 1.0, 0.1551, 1.0, 0.5, 0.875, 0.5, 0.875, 0.1551, 0.125, 0.1551, 0.125, 0.5, -5.96e-08, 0.5, -5.96e-08, 0.1551, 0.25, 0.1551, 0.25, 0.5, 0.125, 0.5, 0.125, 0.1551, 0.375, 0.1551, 0.375, 0.5, 0.25, 0.5, 0.25, 0.1551, 0.5, 0.1551, 0.5, 0.5, 0.375, 0.5, 0.375, 0.1551, 0.625, 0.1551, 0.625, 0.5, 0.5, 0.5, 0.5, 0.1551, 0.75, 0.1551, 0.75, 0.5, 0.625, 0.5, 0.625, 0.1551, 0.875, 0.1551, 0.875, 0.5, 0.75, 0.5, 0.75, 0.1551, 1.0, 0.5, 1.0, 0.8449, 0.875, 0.8449, 0.875, 0.5, 0.125, 0.5, 0.125, 0.8449, -5.96e-08, 0.8449, -5.96e-08, 0.5, 0.25, 0.5, 0.25, 0.8449, 0.125, 0.8449, 0.125, 0.5, 0.375, 0.5, 0.375, 0.8449, 0.25, 0.8449, 0.25, 0.5, 0.5, 0.5, 0.5, 0.8449, 0.375, 0.8449, 0.375, 0.5, 0.625, 0.5, 0.625, 0.8449, 0.5, 0.8449, 0.5, 0.5, 0.75, 0.5, 0.75, 0.8449, 0.625, 0.8449, 0.625, 0.5, 0.875, 0.5, 0.875, 0.8449, 0.75, 0.8449, 0.75, 0.5, 1.0, 0.8449, 1.0, 1.19, 0.875, 1.19, 0.875, 0.8449, 0.125, 0.8449, 0.125, 1.19, -8.941e-08, 1.19, -5.96e-08, 0.8449, 0.25, 0.8449, 0.25, 1.19, 0.125, 1.19, 0.125, 0.8449, 0.375, 0.8449, 0.375, 1.19, 0.25, 1.19, 0.25, 0.8449, 0.5, 0.8449, 0.5, 1.19, 0.375, 1.19, 0.375, 0.8449, 0.625, 0.8449, 0.625, 1.19, 0.5, 1.19, 0.5, 0.8449, 0.75, 0.8449, 0.75, 1.19, 0.625, 1.19, 0.625, 0.8449, 0.875, 0.8449, 0.875, 1.19, 0.75, 1.19, 0.75, 0.8449, 1.0, 1.19, 1.0, 1.535, 0.875, 1.535, 0.875, 1.19, 0.125, 1.19, 0.125, 1.535, -8.941e-08, 1.535, -8.941e-08, 1.19, 0.25, 1.19, 0.25, 1.535, 0.125, 1.535, 0.125, 1.19, 0.375, 1.19, 0.375, 1.535, 0.25, 1.535, 0.25, 1.19, 0.5, 1.19, 0.5, 1.535, 0.375, 1.535, 0.375, 1.19, 0.625, 1.19, 0.625, 1.535, 0.5, 1.535, 0.5, 1.19, 0.75, 1.19, 0.75, 1.535, 0.625, 1.535, 0.625, 1.19, 0.875, 1.19, 0.875, 1.535, 0.75, 1.535, 0.75, 1.19, 1.0, 1.535, 1.0, 1.88, 0.875, 1.88, 0.875, 1.535, 0.125, 1.535, 0.125, 1.88, 0.0, 1.88, -8.941e-08, 1.535, 0.25, 1.535, 0.25, 1.88, 0.125, 1.88, 0.125, 1.535, 0.375, 1.535, 0.375, 1.88, 0.25, 1.88, 0.25, 1.535, 0.5, 1.535, 0.5, 1.88, 0.375, 1.88, 0.375, 1.535, 0.625, 1.535, 0.625, 1.88, 0.5, 1.88, 0.5, 1.535, 0.75, 1.535, 0.75, 1.88, 0.625, 1.88, 0.625, 1.535, 0.875, 1.535, 0.875, 1.88, 0.75, 1.88, 0.75, 1.535, 1.0, 1.88, 1.0, 2.224, 0.875, 2.224, 0.875, 1.88, 0.125, 1.88, 0.125, 2.224, 0.0, 2.224, 0.0, 1.88, 0.25, 1.88, 0.25, 2.224, 0.125, 2.224, 0.125, 1.88, 0.375, 1.88, 0.375, 2.224, 0.25, 2.224, 0.25, 1.88, 0.5, 1.88, 0.5, 2.224, 0.375, 2.224, 0.375, 1.88, 0.625, 1.88, 0.625, 2.224, 0.5, 2.224, 0.5, 1.88, 0.75, 1.88, 0.75, 2.224, 0.625, 2.224, 0.625, 1.88, 0.875, 1.88, 0.875, 2.224, 0.75, 2.224, 0.75, 1.88, 1.0, 2.224, 1.0, 2.569, 0.875, 2.569, 0.875, 2.224, 0.125, 2.224, 0.125, 2.569, 0.0, 2.569, 0.0, 2.224, 0.25, 2.224, 0.25, 2.569, 0.125, 2.569, 0.125, 2.224, 0.375, 2.224, 0.375, 2.569, 0.25, 2.569, 0.25, 2.224, 0.5, 2.224, 0.5, 2.569, 0.375, 2.569, 0.375, 2.224, 0.625, 2.224, 0.625, 2.569, 0.5, 2.569, 0.5, 2.224, 0.75, 2.224, 0.75, 2.569, 0.625, 2.569, 0.625, 2.224, 0.875, 2.224, 0.875, 2.569, 0.75, 2.569, 0.75, 2.224, 1.0, 2.569, 1.0, 2.914, 0.875, 2.914, 0.875, 2.569, 0.125, 2.569, 0.125, 2.914, 0.0, 2.914, 0.0, 2.569, 0.25, 2.569, 0.25, 2.914, 0.125, 2.914, 0.125, 2.569, 0.375, 2.569, 0.375, 2.914, 0.25, 2.914, 0.25, 2.569, 0.5, 2.569, 0.5, 2.914, 0.375, 2.914, 0.375, 2.569, 0.625, 2.569, 0.625, 2.914, 0.5, 2.914, 0.5, 2.569, 0.75, 2.569, 0.75, 2.914, 0.625, 2.914, 0.625, 2.569, 0.875, 2.569, 0.875, 2.914, 0.75, 2.914, 0.75, 2.569, 1.0, 2.914, 1.0, 3.259, 0.875, 3.259, 0.875, 2.914, 0.125, 2.914, 0.125, 3.259, 0.0, 3.259, 0.0, 2.914, 0.25, 2.914, 0.25, 3.259, 0.125, 3.259, 0.125, 2.914, 0.375, 2.914, 0.375, 3.259, 0.25, 3.259, 0.25, 2.914, 0.5, 2.914, 0.5, 3.259, 0.375, 3.259, 0.375, 2.914, 0.625, 2.914, 0.625, 3.259, 0.5, 3.259, 0.5, 2.914, 0.75, 2.914, 0.75, 3.259, 0.625, 3.259, 0.625, 2.914, 0.875, 2.914, 0.875, 3.259, 0.75, 3.259, 0.75, 2.914, 1.0, 3.259, 1.0, 3.604, 0.875, 3.604, 0.875, 3.259, 0.125, 3.259, 0.125, 3.604, 0.0, 3.604, 0.0, 3.259, 0.25, 3.259, 0.25, 3.604, 0.125, 3.604, 0.125, 3.259, 0.375, 3.259, 0.375, 3.604, 0.25, 3.604, 0.25, 3.259, 0.5, 3.259, 0.5, 3.604, 0.375, 3.604, 0.375, 3.259, 0.625, 3.259, 0.625, 3.604, 0.5, 3.604, 0.5, 3.259, 0.75, 3.259, 0.75, 3.604, 0.625, 3.604, 0.625, 3.259, 0.875, 3.259, 0.875, 3.604, 0.75, 3.604, 0.75, 3.259, 1.0, 3.604, 1.0, 3.949, 0.875, 3.949, 0.875, 3.604, 0.125, 3.604, 0.125, 3.949, 0.0, 3.949, 0.0, 3.604, 0.25, 3.604, 0.25, 3.949, 0.125, 3.949, 0.125, 3.604, 0.375, 3.604, 0.375, 3.949, 0.25, 3.949, 0.25, 3.604, 0.5, 3.604, 0.5, 3.949, 0.375, 3.949, 0.375, 3.604, 0.625, 3.604, 0.625, 3.949, 0.5, 3.949, 0.5, 3.604, 0.75, 3.604, 0.75, 3.949, 0.625, 3.949, 0.625, 3.604, 0.875, 3.604, 0.875, 3.949, 0.75, 3.949, 0.75, 3.604, 1.0, -2.949, 1.0, -2.456, 0.875, -2.456, 0.875, -2.949, 0.125, -2.949, 0.125, -2.456, -5.96e-08, -2.456, -5.96e-08, -2.949, 0.25, -2.949, 0.25, -2.456, 0.125, -2.456, 0.125, -2.949, 0.375, -2.949, 0.375, -2.456, 0.25, -2.456, 0.25, -2.949, 0.5, -2.949, 0.5, -2.456, 0.375, -2.456, 0.375, -2.949, 0.625, -2.949, 0.625, -2.456, 0.5, -2.456, 0.5, -2.949, 0.75, -2.949, 0.75, -2.456, 0.625, -2.456, 0.625, -2.949, 0.875, -2.949, 0.875, -2.456, 0.75, -2.456, 0.75, -2.949, 1.0, -2.456, 1.0, -1.964, 0.875, -1.964, 0.875, -2.456, 0.125, -2.456, 0.125, -1.964, -5.96e-08, -1.964, -5.96e-08, -2.456, 0.25, -2.456, 0.25, -1.964, 0.125, -1.964, 0.125, -2.456, 0.375, -2.456, 0.375, -1.964, 0.25, -1.964, 0.25, -2.456, 0.5, -2.456, 0.5, -1.964, 0.375, -1.964, 0.375, -2.456, 0.625, -2.456, 0.625, -1.964, 0.5, -1.964, 0.5, -2.456, 0.75, -2.456, 0.75, -1.964, 0.625, -1.964, 0.625, -2.456, 0.875, -2.456, 0.875, -1.964, 0.75, -1.964, 0.75, -2.456, 1.0, -1.964, 1.0, -1.471, 0.875, -1.471, 0.875, -1.964, 0.125, -1.964, 0.125, -1.471, 0.0, -1.471, -5.96e-08, -1.964, 0.25, -1.964, 0.25, -1.471, 0.125, -1.471, 0.125, -1.964, 0.375, -1.964, 0.375, -1.471, 0.25, -1.471, 0.25, -1.964, 0.5, -1.964, 0.5, -1.471, 0.375, -1.471, 0.375, -1.964, 0.625, -1.964, 0.625, -1.471, 0.5, -1.471, 0.5, -1.964, 0.75, -1.964, 0.75, -1.471, 0.625, -1.471, 0.625, -1.964, 0.875, -1.964, 0.875, -1.471, 0.75, -1.471, 0.75, -1.964, 1.0, -1.471, 1.0, -0.9781, 0.875, -0.9781, 0.875, -1.471, 0.125, -1.471, 0.125, -0.9781, 0.0, -0.9781, 0.0, -1.471, 0.25, -1.471, 0.25, -0.9781, 0.125, -0.9781, 0.125, -1.471, 0.375, -1.471, 0.375, -0.9781, 0.25, -0.9781, 0.25, -1.471, 0.5, -1.471, 0.5, -0.9781, 0.375, -0.9781, 0.375, -1.471, 0.625, -1.471, 0.625, -0.9781, 0.5, -0.9781, 0.5, -1.471, 0.75, -1.471, 0.75, -0.9781, 0.625, -0.9781, 0.625, -1.471, 0.875, -1.471, 0.875, -0.9781, 0.75, -0.9781, 0.75, -1.471, 1.0, -0.9781, 1.0, -0.4854, 0.875, -0.4854, 0.875, -0.9781, 0.125, -0.9781, 0.125, -0.4854, 0.0, -0.4854, 0.0, -0.9781, 0.25, -0.9781, 0.25, -0.4854, 0.125, -0.4854, 0.125, -0.9781, 0.375, -0.9781, 0.375, -0.4854, 0.25, -0.4854, 0.25, -0.9781, 0.5, -0.9781, 0.5, -0.4854, 0.375, -0.4854, 0.375, -0.9781, 0.625, -0.9781, 0.625, -0.4854, 0.5, -0.4854, 0.5, -0.9781, 0.75, -0.9781, 0.75, -0.4854, 0.625, -0.4854, 0.625, -0.9781, 0.875, -0.9781, 0.875, -0.4854, 0.75, -0.4854, 0.75, -0.9781, 1.0, -0.4854, 1.0, 0.007296, 0.875, 0.007296, 0.875, -0.4854, 0.125, -0.4854, 0.125, 0.007297, -5.96e-08, 0.007297, 0.0, -0.4854, 0.25, -0.4854, 0.25, 0.007297, 0.125, 0.007297, 0.125, -0.4854, 0.375, -0.4854, 0.375, 0.007297, 0.25, 0.007297, 0.25, -0.4854, 0.5, -0.4854, 0.5, 0.007297, 0.375, 0.007297, 0.375, -0.4854, 0.625, -0.4854, 0.625, 0.007296, 0.5, 0.007297, 0.5, -0.4854, 0.75, -0.4854, 0.75, 0.007296, 0.625, 0.007296, 0.625, -0.4854, 0.875, -0.4854, 0.875, 0.007296, 0.75, 0.007296, 0.75, -0.4854, 1.0, 0.007296, 1.0, 0.5, 0.875, 0.5, 0.875, 0.007296, 0.125, 0.007297, 0.125, 0.5, -5.96e-08, 0.5, -5.96e-08, 0.007297, 0.25, 0.007297, 0.25, 0.5, 0.125, 0.5, 0.125, 0.007297, 0.375, 0.007297, 0.375, 0.5, 0.25, 0.5, 0.25, 0.007297, 0.5, 0.007297, 0.5, 0.5, 0.375, 0.5, 0.375, 0.007297, 0.625, 0.007296, 0.625, 0.5, 0.5, 0.5, 0.5, 0.007297, 0.75, 0.007296, 0.75, 0.5, 0.625, 0.5, 0.625, 0.007296, 0.875, 0.007296, 0.875, 0.5, 0.75, 0.5, 0.75, 0.007296, 1.0, 0.5, 1.0, 0.9927, 0.875, 0.9927, 0.875, 0.5, 0.125, 0.5, 0.125, 0.9927, -5.96e-08, 0.9927, -5.96e-08, 0.5, 0.25, 0.5, 0.25, 0.9927, 0.125, 0.9927, 0.125, 0.5, 0.375, 0.5, 0.375, 0.9927, 0.25, 0.9927, 0.25, 0.5, 0.5, 0.5, 0.5, 0.9927, 0.375, 0.9927, 0.375, 0.5, 0.625, 0.5, 0.625, 0.9927, 0.5, 0.9927, 0.5, 0.5, 0.75, 0.5, 0.75, 0.9927, 0.625, 0.9927, 0.625, 0.5, 0.875, 0.5, 0.875, 0.9927, 0.75, 0.9927, 0.75, 0.5, 1.0, 0.9927, 1.0, 1.485, 0.875, 1.485, 0.875, 0.9927, 0.125, 0.9927, 0.125, 1.485, -8.941e-08, 1.485, -5.96e-08, 0.9927, 0.25, 0.9927, 0.25, 1.485, 0.125, 1.485, 0.125, 0.9927, 0.375, 0.9927, 0.375, 1.485, 0.25, 1.485, 0.25, 0.9927, 0.5, 0.9927, 0.5, 1.485, 0.375, 1.485, 0.375, 0.9927, 0.625, 0.9927, 0.625, 1.485, 0.5, 1.485, 0.5, 0.9927, 0.75, 0.9927, 0.75, 1.485, 0.625, 1.485, 0.625, 0.9927, 0.875, 0.9927, 0.875, 1.485, 0.75, 1.485, 0.75, 0.9927, 1.0, 1.485, 1.0, 1.978, 0.875, 1.978, 0.875, 1.485, 0.125, 1.485, 0.125, 1.978, 0.0, 1.978, -8.941e-08, 1.485, 0.25, 1.485, 0.25, 1.978, 0.125, 1.978, 0.125, 1.485, 0.375, 1.485, 0.375, 1.978, 0.25, 1.978, 0.25, 1.485, 0.5, 1.485, 0.5, 1.978, 0.375, 1.978, 0.375, 1.485, 0.625, 1.485, 0.625, 1.978, 0.5, 1.978, 0.5, 1.485, 0.75, 1.485, 0.75, 1.978, 0.625, 1.978, 0.625, 1.485, 0.875, 1.485, 0.875, 1.978, 0.75, 1.978, 0.75, 1.485, 1.0, 1.978, 1.0, 2.471, 0.875, 2.471, 0.875, 1.978, 0.125, 1.978, 0.125, 2.471, 0.0, 2.471, 0.0, 1.978, 0.25, 1.978, 0.25, 2.471, 0.125, 2.471, 0.125, 1.978, 0.375, 1.978, 0.375, 2.471, 0.25, 2.471, 0.25, 1.978, 0.5, 1.978, 0.5, 2.471, 0.375, 2.471, 0.375, 1.978, 0.625, 1.978, 0.625, 2.471, 0.5, 2.471, 0.5, 1.978, 0.75, 1.978, 0.75, 2.471, 0.625, 2.471, 0.625, 1.978, 0.875, 1.978, 0.875, 2.471, 0.75, 2.471, 0.75, 1.978, 1.0, 2.471, 1.0, 2.964, 0.875, 2.964, 0.875, 2.471, 0.125, 2.471, 0.125, 2.964, 0.0, 2.964, 0.0, 2.471, 0.25, 2.471, 0.25, 2.964, 0.125, 2.964, 0.125, 2.471, 0.375, 2.471, 0.375, 2.964, 0.25, 2.964, 0.25, 2.471, 0.5, 2.471, 0.5, 2.964, 0.375, 2.964, 0.375, 2.471, 0.625, 2.471, 0.625, 2.964, 0.5, 2.964, 0.5, 2.471, 0.75, 2.471, 0.75, 2.964, 0.625, 2.964, 0.625, 2.471, 0.875, 2.471, 0.875, 2.964, 0.75, 2.964, 0.75, 2.471, 1.0, 2.964, 1.0, 3.456, 0.875, 3.456, 0.875, 2.964, 0.125, 2.964, 0.125, 3.456, 0.0, 3.456, 0.0, 2.964, 0.25, 2.964, 0.25, 3.456, 0.125, 3.456, 0.125, 2.964, 0.375, 2.964, 0.375, 3.456, 0.25, 3.456, 0.25, 2.964, 0.5, 2.964, 0.5, 3.456, 0.375, 3.456, 0.375, 2.964, 0.625, 2.964, 0.625, 3.456, 0.5, 3.456, 0.5, 2.964, 0.75, 2.964, 0.75, 3.456, 0.625, 3.456, 0.625, 2.964, 0.875, 2.964, 0.875, 3.456, 0.75, 3.456, 0.75, 2.964, 1.0, 3.456, 1.0, 3.949, 0.875, 3.949, 0.875, 3.456, 0.125, 3.456, 0.125, 3.949, 0.0, 3.949, 0.0, 3.456, 0.25, 3.456, 0.25, 3.949, 0.125, 3.949, 0.125, 3.456, 0.375, 3.456, 0.375, 3.949, 0.25, 3.949, 0.25, 3.456, 0.5, 3.456, 0.5, 3.949, 0.375, 3.949, 0.375, 3.456, 0.625, 3.456, 0.625, 3.949, 0.5, 3.949, 0.5, 3.456, 0.75, 3.456, 0.75, 3.949, 0.625, 3.949, 0.625, 3.456, 0.875, 3.456, 0.875, 3.949, 0.75, 3.949, 0.75, 3.456, 1.0, -2.949, 1.0, -2.259, 0.875, -2.259, 0.875, -2.949, 0.125, -2.949, 0.125, -2.259, -5.96e-08, -2.259, -5.96e-08, -2.949, 0.25, -2.949, 0.25, -2.259, 0.125, -2.259, 0.125, -2.949, 0.375, -2.949, 0.375, -2.259, 0.25, -2.259, 0.25, -2.949, 0.5, -2.949, 0.5, -2.259, 0.375, -2.259, 0.375, -2.949, 0.625, -2.949, 0.625, -2.259, 0.5, -2.259, 0.5, -2.949, 0.75, -2.949, 0.75, -2.259, 0.625, -2.259, 0.625, -2.949, 0.875, -2.949, 0.875, -2.259, 0.75, -2.259, 0.75, -2.949, 1.0, -2.259, 1.0, -1.569, 0.875, -1.569, 0.875, -2.259, 0.125, -2.259, 0.125, -1.569, -5.96e-08, -1.569, -5.96e-08, -2.259, 0.25, -2.259, 0.25, -1.569, 0.125, -1.569, 0.125, -2.259, 0.375, -2.259, 0.375, -1.569, 0.25, -1.569, 0.25, -2.259, 0.5, -2.259, 0.5, -1.569, 0.375, -1.569, 0.375, -2.259, 0.625, -2.259, 0.625, -1.569, 0.5, -1.569, 0.5, -2.259, 0.75, -2.259, 0.75, -1.569, 0.625, -1.569, 0.625, -2.259, 0.875, -2.259, 0.875, -1.569, 0.75, -1.569, 0.75, -2.259, 1.0, -1.569, 1.0, -0.8796, 0.875, -0.8796, 0.875, -1.569, 0.125, -1.569, 0.125, -0.8796, 0.0, -0.8796, -5.96e-08, -1.569, 0.25, -1.569, 0.25, -0.8796, 0.125, -0.8796, 0.125, -1.569, 0.375, -1.569, 0.375, -0.8796, 0.25, -0.8796, 0.25, -1.569, 0.5, -1.569, 0.5, -0.8796, 0.375, -0.8796, 0.375, -1.569, 0.625, -1.569, 0.625, -0.8796, 0.5, -0.8796, 0.5, -1.569, 0.75, -1.569, 0.75, -0.8796, 0.625, -0.8796, 0.625, -1.569, 0.875, -1.569, 0.875, -0.8796, 0.75, -0.8796, 0.75, -1.569, 1.0, -0.8796, 1.0, -0.1898, 0.875, -0.1898, 0.875, -0.8796, 0.125, -0.8796, 0.125, -0.1898, 0.0, -0.1898, 0.0, -0.8796, 0.25, -0.8796, 0.25, -0.1898, 0.125, -0.1898, 0.125, -0.8796, 0.375, -0.8796, 0.375, -0.1898, 0.25, -0.1898, 0.25, -0.8796, 0.5, -0.8796, 0.5, -0.1898, 0.375, -0.1898, 0.375, -0.8796, 0.625, -0.8796, 0.625, -0.1898, 0.5, -0.1898, 0.5, -0.8796, 0.75, -0.8796, 0.75, -0.1898, 0.625, -0.1898, 0.625, -0.8796, 0.875, -0.8796, 0.875, -0.1898, 0.75, -0.1898, 0.75, -0.8796, 1.0, -0.1898, 1.0, 0.5, 0.875, 0.5, 0.875, -0.1898, 0.125, -0.1898, 0.125, 0.5, -5.96e-08, 0.5, 0.0, -0.1898, 0.25, -0.1898, 0.25, 0.5, 0.125, 0.5, 0.125, -0.1898, 0.375, -0.1898, 0.375, 0.5, 0.25, 0.5, 0.25, -0.1898, 0.5, -0.1898, 0.5, 0.5, 0.375, 0.5, 0.375, -0.1898, 0.625, -0.1898, 0.625, 0.5, 0.5, 0.5, 0.5, -0.1898, 0.75, -0.1898, 0.75, 0.5, 0.625, 0.5, 0.625, -0.1898, 0.875, -0.1898, 0.875, 0.5, 0.75, 0.5, 0.75, -0.1898, 1.0, 0.5, 1.0, 1.19, 0.875, 1.19, 0.875, 0.5, 0.125, 0.5, 0.125, 1.19, -8.941e-08, 1.19, -5.96e-08, 0.5, 0.25, 0.5, 0.25, 1.19, 0.125, 1.19, 0.125, 0.5, 0.375, 0.5, 0.375, 1.19, 0.25, 1.19, 0.25, 0.5, 0.5, 0.5, 0.5, 1.19, 0.375, 1.19, 0.375, 0.5, 0.625, 0.5, 0.625, 1.19, 0.5, 1.19, 0.5, 0.5, 0.75, 0.5, 0.75, 1.19, 0.625, 1.19, 0.625, 0.5, 0.875, 0.5, 0.875, 1.19, 0.75, 1.19, 0.75, 0.5, 1.0, 1.19, 1.0, 1.88, 0.875, 1.88, 0.875, 1.19, 0.125, 1.19, 0.125, 1.88, 0.0, 1.88, -8.941e-08, 1.19, 0.25, 1.19, 0.25, 1.88, 0.125, 1.88, 0.125, 1.19, 0.375, 1.19, 0.375, 1.88, 0.25, 1.88, 0.25, 1.19, 0.5, 1.19, 0.5, 1.88, 0.375, 1.88, 0.375, 1.19, 0.625, 1.19, 0.625, 1.88, 0.5, 1.88, 0.5, 1.19, 0.75, 1.19, 0.75, 1.88, 0.625, 1.88, 0.625, 1.19, 0.875, 1.19, 0.875, 1.88, 0.75, 1.88, 0.75, 1.19, 1.0, 1.88, 1.0, 2.569, 0.875, 2.569, 0.875, 1.88, 0.125, 1.88, 0.125, 2.569, 0.0, 2.569, 0.0, 1.88, 0.25, 1.88, 0.25, 2.569, 0.125, 2.569, 0.125, 1.88, 0.375, 1.88, 0.375, 2.569, 0.25, 2.569, 0.25, 1.88, 0.5, 1.88, 0.5, 2.569, 0.375, 2.569, 0.375, 1.88, 0.625, 1.88, 0.625, 2.569, 0.5, 2.569, 0.5, 1.88, 0.75, 1.88, 0.75, 2.569, 0.625, 2.569, 0.625, 1.88, 0.875, 1.88, 0.875, 2.569, 0.75, 2.569, 0.75, 1.88, 1.0, 2.569, 1.0, 3.259, 0.875, 3.259, 0.875, 2.569, 0.125, 2.569, 0.125, 3.259, 0.0, 3.259, 0.0, 2.569, 0.25, 2.569, 0.25, 3.259, 0.125, 3.259, 0.125, 2.569, 0.375, 2.569, 0.375, 3.259, 0.25, 3.259, 0.25, 2.569, 0.5, 2.569, 0.5, 3.259, 0.375, 3.259, 0.375, 2.569, 0.625, 2.569, 0.625, 3.259, 0.5, 3.259, 0.5, 2.569, 0.75, 2.569, 0.75, 3.259, 0.625, 3.259, 0.625, 2.569, 0.875, 2.569, 0.875, 3.259, 0.75, 3.259, 0.75, 2.569, 1.0, 3.259, 1.0, 3.949, 0.875, 3.949, 0.875, 3.259, 0.125, 3.259, 0.125, 3.949, 0.0, 3.949, 0.0, 3.259, 0.25, 3.259, 0.25, 3.949, 0.125, 3.949, 0.125, 3.259, 0.375, 3.259, 0.375, 3.949, 0.25, 3.949, 0.25, 3.259, 0.5, 3.259, 0.5, 3.949, 0.375, 3.949, 0.375, 3.259, 0.625, 3.259, 0.625, 3.949, 0.5, 3.949, 0.5, 3.259, 0.75, 3.259, 0.75, 3.949, 0.625, 3.949, 0.625, 3.259, 0.875, 3.259, 0.875, 3.949, 0.75, 3.949, 0.75, 3.259, 1.0, -2.949, 1.0, -2.087, 0.875, -2.087, 0.875, -2.949, 0.125, -2.949, 0.125, -2.087, -5.96e-08, -2.087, -5.96e-08, -2.949, 0.25, -2.949, 0.25, -2.087, 0.125, -2.087, 0.125, -2.949, 0.375, -2.949, 0.375, -2.087, 0.25, -2.087, 0.25, -2.949, 0.5, -2.949, 0.5, -2.087, 0.375, -2.087, 0.375, -2.949, 0.625, -2.949, 0.625, -2.087, 0.5, -2.087, 0.5, -2.949, 0.75, -2.949, 0.75, -2.087, 0.625, -2.087, 0.625, -2.949, 0.875, -2.949, 0.875, -2.087, 0.75, -2.087, 0.75, -2.949, 1.0, -2.087, 1.0, -1.224, 0.875, -1.224, 0.875, -2.087, 0.125, -2.087, 0.125, -1.224, 0.0, -1.224, -5.96e-08, -2.087, 0.25, -2.087, 0.25, -1.224, 0.125, -1.224, 0.125, -2.087, 0.375, -2.087, 0.375, -1.224, 0.25, -1.224, 0.25, -2.087, 0.5, -2.087, 0.5, -1.224, 0.375, -1.224, 0.375, -2.087, 0.625, -2.087, 0.625, -1.224, 0.5, -1.224, 0.5, -2.087, 0.75, -2.087, 0.75, -1.224, 0.625, -1.224, 0.625, -2.087, 0.875, -2.087, 0.875, -1.224, 0.75, -1.224, 0.75, -2.087, 1.0, -1.224, 1.0, -0.3622, 0.875, -0.3622, 0.875, -1.224, 0.125, -1.224, 0.125, -0.3622, 0.0, -0.3622, 0.0, -1.224, 0.25, -1.224, 0.25, -0.3622, 0.125, -0.3622, 0.125, -1.224, 0.375, -1.224, 0.375, -0.3622, 0.25, -0.3622, 0.25, -1.224, 0.5, -1.224, 0.5, -0.3622, 0.375, -0.3622, 0.375, -1.224, 0.625, -1.224, 0.625, -0.3622, 0.5, -0.3622, 0.5, -1.224, 0.75, -1.224, 0.75, -0.3622, 0.625, -0.3622, 0.625, -1.224, 0.875, -1.224, 0.875, -0.3622, 0.75, -0.3622, 0.75, -1.224, 1.0, -0.3622, 1.0, 0.5, 0.875, 0.5, 0.875, -0.3622, 0.125, -0.3622, 0.125, 0.5, -5.96e-08, 0.5, 0.0, -0.3622, 0.25, -0.3622, 0.25, 0.5, 0.125, 0.5, 0.125, -0.3622, 0.375, -0.3622, 0.375, 0.5, 0.25, 0.5, 0.25, -0.3622, 0.5, -0.3622, 0.5, 0.5, 0.375, 0.5, 0.375, -0.3622, 0.625, -0.3622, 0.625, 0.5, 0.5, 0.5, 0.5, -0.3622, 0.75, -0.3622, 0.75, 0.5, 0.625, 0.5, 0.625, -0.3622, 0.875, -0.3622, 0.875, 0.5, 0.75, 0.5, 0.75, -0.3622, 1.0, 0.5, 1.0, 1.362, 0.875, 1.362, 0.875, 0.5, 0.125, 0.5, 0.125, 1.362, -8.941e-08, 1.362, -5.96e-08, 0.5, 0.25, 0.5, 0.25, 1.362, 0.125, 1.362, 0.125, 0.5, 0.375, 0.5, 0.375, 1.362, 0.25, 1.362, 0.25, 0.5, 0.5, 0.5, 0.5, 1.362, 0.375, 1.362, 0.375, 0.5, 0.625, 0.5, 0.625, 1.362, 0.5, 1.362, 0.5, 0.5, 0.75, 0.5, 0.75, 1.362, 0.625, 1.362, 0.625, 0.5, 0.875, 0.5, 0.875, 1.362, 0.75, 1.362, 0.75, 0.5, 1.0, 1.362, 1.0, 2.224, 0.875, 2.224, 0.875, 1.362, 0.125, 1.362, 0.125, 2.224, 0.0, 2.224, -8.941e-08, 1.362, 0.25, 1.362, 0.25, 2.224, 0.125, 2.224, 0.125, 1.362, 0.375, 1.362, 0.375, 2.224, 0.25, 2.224, 0.25, 1.362, 0.5, 1.362, 0.5, 2.224, 0.375, 2.224, 0.375, 1.362, 0.625, 1.362, 0.625, 2.224, 0.5, 2.224, 0.5, 1.362, 0.75, 1.362, 0.75, 2.224, 0.625, 2.224, 0.625, 1.362, 0.875, 1.362, 0.875, 2.224, 0.75, 2.224, 0.75, 1.362, 1.0, 2.224, 1.0, 3.087, 0.875, 3.087, 0.875, 2.224, 0.125, 2.224, 0.125, 3.087, 0.0, 3.087, 0.0, 2.224, 0.25, 2.224, 0.25, 3.087, 0.125, 3.087, 0.125, 2.224, 0.375, 2.224, 0.375, 3.087, 0.25, 3.087, 0.25, 2.224, 0.5, 2.224, 0.5, 3.087, 0.375, 3.087, 0.375, 2.224, 0.625, 2.224, 0.625, 3.087, 0.5, 3.087, 0.5, 2.224, 0.75, 2.224, 0.75, 3.087, 0.625, 3.087, 0.625, 2.224, 0.875, 2.224, 0.875, 3.087, 0.75, 3.087, 0.75, 2.224, 1.0, 3.087, 1.0, 3.949, 0.875, 3.949, 0.875, 3.087, 0.125, 3.087, 0.125, 3.949, 0.0, 3.949, 0.0, 3.087, 0.25, 3.087, 0.25, 3.949, 0.125, 3.949, 0.125, 3.087, 0.375, 3.087, 0.375, 3.949, 0.25, 3.949, 0.25, 3.087, 0.5, 3.087, 0.5, 3.949, 0.375, 3.949, 0.375, 3.087, 0.625, 3.087, 0.625, 3.949, 0.5, 3.949, 0.5, 3.087, 0.75, 3.087, 0.75, 3.949, 0.625, 3.949, 0.625, 3.087, 0.875, 3.087, 0.875, 3.949, 0.75, 3.949, 0.75, 3.087, 1.0, -2.949, 1.0, -1.224, 0.875, -1.224, 0.875, -2.949, 0.125, -2.949, 0.125, -1.224, 0.0, -1.224, -5.96e-08, -2.949, 0.25, -2.949, 0.25, -1.224, 0.125, -1.224, 0.125, -2.949, 0.375, -2.949, 0.375, -1.224, 0.25, -1.224, 0.25, -2.949, 0.5, -2.949, 0.5, -1.224, 0.375, -1.224, 0.375, -2.949, 0.625, -2.949, 0.625, -1.224, 0.5, -1.224, 0.5, -2.949, 0.75, -2.949, 0.75, -1.224, 0.625, -1.224, 0.625, -2.949, 0.875, -2.949, 0.875, -1.224, 0.75, -1.224, 0.75, -2.949, 1.0, -1.224, 1.0, 0.5, 0.875, 0.5, 0.875, -1.224, 0.125, -1.224, 0.125, 0.5, -5.96e-08, 0.5, 0.0, -1.224, 0.25, -1.224, 0.25, 0.5, 0.125, 0.5, 0.125, -1.224, 0.375, -1.224, 0.375, 0.5, 0.25, 0.5, 0.25, -1.224, 0.5, -1.224, 0.5, 0.5, 0.375, 0.5, 0.375, -1.224, 0.625, -1.224, 0.625, 0.5, 0.5, 0.5, 0.5, -1.224, 0.75, -1.224, 0.75, 0.5, 0.625, 0.5, 0.625, -1.224, 0.875, -1.224, 0.875, 0.5, 0.75, 0.5, 0.75, -1.224, 1.0, 0.5, 1.0, 2.224, 0.875, 2.224, 0.875, 0.5, 0.125, 0.5, 0.125, 2.224, 0.0, 2.224, -5.96e-08, 0.5, 0.25, 0.5, 0.25, 2.224, 0.125, 2.224, 0.125, 0.5, 0.375, 0.5, 0.375, 2.224, 0.25, 2.224, 0.25, 0.5, 0.5, 0.5, 0.5, 2.224, 0.375, 2.224, 0.375, 0.5, 0.625, 0.5, 0.625, 2.224, 0.5, 2.224, 0.5, 0.5, 0.75, 0.5, 0.75, 2.224, 0.625, 2.224, 0.625, 0.5, 0.875, 0.5, 0.875, 2.224, 0.75, 2.224, 0.75, 0.5, 1.0, 2.224, 1.0, 3.949, 0.875, 3.949, 0.875, 2.224, 0.125, 2.224, 0.125, 3.949, 0.0, 3.949, 0.0, 2.224, 0.25, 2.224, 0.25, 3.949, 0.125, 3.949, 0.125, 2.224, 0.375, 2.224, 0.375, 3.949, 0.25, 3.949, 0.25, 2.224, 0.5, 2.224, 0.5, 3.949, 0.375, 3.949, 0.375, 2.224, 0.625, 2.224, 0.625, 3.949, 0.5, 3.949, 0.5, 2.224, 0.75, 2.224, 0.75, 3.949, 0.625, 3.949, 0.625, 2.224, 0.875, 2.224, 0.875, 3.949, 0.75, 3.949, 0.75, 2.224, 1.0, -2.949, 1.0, -1.224, 0.875, -1.224, 0.875, -2.949, 0.125, -2.949, 0.125, -1.224, 0.0, -1.224, -5.96e-08, -2.949, 0.25, -2.949, 0.25, -1.224, 0.125, -1.224, 0.125, -2.949, 0.375, -2.949, 0.375, -1.224, 0.25, -1.224, 0.25, -2.949, 0.5, -2.949, 0.5, -1.224, 0.375, -1.224, 0.375, -2.949, 0.625, -2.949, 0.625, -1.224, 0.5, -1.224, 0.5, -2.949, 0.75, -2.949, 0.75, -1.224, 0.625, -1.224, 0.625, -2.949, 0.875, -2.949, 0.875, -1.224, 0.75, -1.224, 0.75, -2.949, 1.0, -1.224, 1.0, 0.5, 0.875, 0.5, 0.875, -1.224, 0.125, -1.224, 0.125, 0.5, -5.96e-08, 0.5, 0.0, -1.224, 0.25, -1.224, 0.25, 0.5, 0.125, 0.5, 0.125, -1.224, 0.375, -1.224, 0.375, 0.5, 0.25, 0.5, 0.25, -1.224, 0.5, -1.224, 0.5, 0.5, 0.375, 0.5, 0.375, -1.224, 0.625, -1.224, 0.625, 0.5, 0.5, 0.5, 0.5, -1.224, 0.75, -1.224, 0.75, 0.5, 0.625, 0.5, 0.625, -1.224, 0.875, -1.224, 0.875, 0.5, 0.75, 0.5, 0.75, -1.224, 1.0, 0.5, 1.0, 2.224, 0.875, 2.224, 0.875, 0.5, 0.125, 0.5, 0.125, 2.224, 0.0, 2.224, -5.96e-08, 0.5, 0.25, 0.5, 0.25, 2.224, 0.125, 2.224, 0.125, 0.5, 0.375, 0.5, 0.375, 2.224, 0.25, 2.224, 0.25, 0.5, 0.5, 0.5, 0.5, 2.224, 0.375, 2.224, 0.375, 0.5, 0.625, 0.5, 0.625, 2.224, 0.5, 2.224, 0.5, 0.5, 0.75, 0.5, 0.75, 2.224, 0.625, 2.224, 0.625, 0.5, 0.875, 0.5, 0.875, 2.224, 0.75, 2.224, 0.75, 0.5, 1.0, 2.224, 1.0, 3.949, 0.875, 3.949, 0.875, 2.224, 0.125, 2.224, 0.125, 3.949, 0.0, 3.949, 0.0, 2.224, 0.25, 2.224, 0.25, 3.949, 0.125, 3.949, 0.125, 2.224, 0.375, 2.224, 0.375, 3.949, 0.25, 3.949, 0.25, 2.224, 0.5, 2.224, 0.5, 3.949, 0.375, 3.949, 0.375, 2.224, 0.625, 2.224, 0.625, 3.949, 0.5, 3.949, 0.5, 2.224, 0.75, 2.224, 0.75, 3.949, 0.625, 3.949, 0.625, 2.224, 0.875, 2.224, 0.875, 3.949, 0.75, 3.949, 0.75, 2.224])
me_tree_001.materials.append(mat_material_001)
me_tree_001.auto_texspace = False
me_tree_001.update()
me_plane_002 = bpy.data.meshes.new('Plane.002')
me_plane_002.from_pydata([(-0.09538, -1.0, 0.2316), (1.905, -1.0, 0.2316), (-0.09538, 1.0, 0.2316), (1.905, 1.0, 0.2316), (-0.944, -1.0, -0.2082), (0.9745, -1.0, 0.3573), (-0.944, 1.0, -0.2082), (0.9745, 1.0, 0.3573), (-1.761, -1.0, -0.8476), (-0.07913, -1.0, 0.2353), (-1.761, 1.0, -0.8476), (-0.07913, 1.0, 0.2353)], [], [(0, 1, 3, 2), (4, 5, 7, 6), (8, 9, 11, 10)])
_uv = me_plane_002.uv_layers.new(name='UVMap')
_uv.uv.foreach_set('vector', [0.0, 0.0, 1.0, 0.0, 1.0, 1.0, 0.0, 1.0, 0.0, 0.0, 1.0, 0.0, 1.0, 1.0, 0.0, 1.0, 0.0, 0.0, 1.0, 0.0, 1.0, 1.0, 0.0, 1.0])
me_plane_002.materials.append(mat_material_002)
me_plane_002.update()
me_cube_001 = bpy.data.meshes.new('Cube.001')
me_cube_001.from_pydata([(-1.0, -1.0, -1.0), (-1.0, -1.0, 1.0), (-1.0, 1.0, -1.0), (-1.0, 1.0, 1.0), (1.0, -1.0, -1.0), (1.0, -1.0, 1.0), (1.0, 1.0, -1.0), (1.0, 1.0, 1.0)], [], [(0, 1, 3, 2), (2, 3, 7, 6), (6, 7, 5, 4), (4, 5, 1, 0), (2, 6, 4, 0), (7, 3, 1, 5)])
me_cube_001.polygons.foreach_set('use_smooth', [True] * 6)
_uv = me_cube_001.uv_layers.new(name='UVMap')
_uv.uv.foreach_set('vector', [0.375, 0.0, 0.625, 0.0, 0.625, 0.25, 0.375, 0.25, 0.375, 0.25, 0.625, 0.25, 0.625, 0.5, 0.375, 0.5, 0.375, 0.5, 0.625, 0.5, 0.625, 0.75, 0.375, 0.75, 0.375, 0.75, 0.625, 0.75, 0.625, 1.0, 0.375, 1.0, 0.125, 0.5, 0.375, 0.5, 0.375, 0.75, 0.125, 0.75, 0.625, 0.5, 0.875, 0.5, 0.875, 0.75, 0.625, 0.75])
me_cube_001.update()

# ---- curves / text
cu_tree = bpy.data.curves.new('tree', 'CURVE')
cu_tree.dimensions = '3D'
_sp = cu_tree.splines.new('BEZIER'); _sp.bezier_points.add(10)
_sp.bezier_points.foreach_set('co', [0.0, 0.0, 0.0, 0.0, 0.0, 1.813, -0.01017, 0.03504, 3.625, -0.001995, 0.05962, 5.436, -0.2164, -0.3023, 7.198, -0.3418, -0.6173, 8.669, -0.09952, -0.7798, 10.17, 0.1932, -0.9732, 11.74, 0.4746, -1.123, 13.26, 1.118, -1.397, 14.67, 1.371, -1.404, 15.26])
_sp.bezier_points.foreach_set('handle_left', [0.0, 0.0, -0.6043, 0.001985, -0.00684, 1.105, -0.009783, 0.02339, 2.918, 0.03856, 0.1259, 4.733, -0.1452, -0.1578, 6.509, -0.3642, -0.5237, 8.088, -0.2011, -0.7122, 9.587, 0.07891, -0.905, 11.13, 0.2948, -1.041, 12.69, 0.8717, -1.34, 14.11, 1.272, -1.401, 15.03])
_sp.bezier_points.foreach_set('handle_right', [0.0, 0.0, 0.6043, -0.001985, 0.00684, 2.52, -0.01056, 0.04667, 4.332, -0.04257, -0.006731, 6.139, -0.2758, -0.4227, 7.772, -0.3191, -0.7121, 9.259, 0.007398, -0.8509, 10.79, 0.3031, -1.039, 12.33, 0.6577, -1.207, 13.84, 1.22, -1.42, 14.9, 1.469, -1.407, 15.49])
for _p, _l, _r in zip(_sp.bezier_points, ['VECTOR', 'AUTO', 'AUTO', 'AUTO', 'AUTO', 'AUTO', 'AUTO', 'AUTO', 'AUTO', 'AUTO', 'AUTO'], ['VECTOR', 'AUTO', 'AUTO', 'AUTO', 'AUTO', 'AUTO', 'AUTO', 'AUTO', 'AUTO', 'AUTO', 'AUTO']): _p.handle_left_type = _l; _p.handle_right_type = _r
_sp.bezier_points.foreach_set('radius', [0.3092, 0.2422, 0.2155, 0.1888, 0.1621, 0.1354, 0.1088, 0.08206, 0.05538, 0.02869, 0.002])
_sp.resolution_u = 2
_sp.use_smooth = False
_sp = cu_tree.splines.new('BEZIER'); _sp.bezier_points.add(7)
_sp.bezier_points.foreach_set('co', [-0.001995, 0.05962, 5.436, 0.2709, 0.4095, 7.312, 0.5116, 0.6927, 8.882, 0.6303, 1.035, 10.45, 0.4785, 1.406, 12.03, 0.2397, 1.856, 13.51, -0.299, 2.263, 14.61, -0.385, 2.344, 14.76])
_sp.bezier_points.foreach_set('handle_left', [-0.09296, -0.05701, 4.81, 0.1614, 0.2752, 6.579, 0.4414, 0.5705, 8.268, 0.6365, 0.8957, 9.839, 0.5566, 1.242, 11.42, 0.4161, 1.669, 12.96, -0.1359, 2.125, 14.3, -0.3514, 2.312, 14.7])
_sp.bezier_points.foreach_set('handle_right', [0.08897, 0.1763, 6.061, 0.3624, 0.5219, 7.925, 0.5818, 0.8148, 9.495, 0.624, 1.175, 11.07, 0.4033, 1.564, 12.62, 0.09481, 2.009, 13.97, -0.3316, 2.291, 14.67, -0.4186, 2.375, 14.82])
for _p, _l, _r in zip(_sp.bezier_points, ['VECTOR', 'AUTO', 'AUTO', 'AUTO', 'AUTO', 'AUTO', 'AUTO', 'AUTO'], ['VECTOR', 'AUTO', 'AUTO', 'AUTO', 'AUTO', 'AUTO', 'AUTO', 'AUTO']): _p.handle_left_type = _l; _p.handle_right_type = _r
_sp.bezier_points.foreach_set('radius', [0.1888, 0.1621, 0.1354, 0.1088, 0.08206, 0.05538, 0.02869, 0.002])
_sp.resolution_u = 2
_sp.use_smooth = False
_sp = cu_tree.splines.new('BEZIER'); _sp.bezier_points.add(5)
_sp.bezier_points.foreach_set('co', [-0.3418, -0.6173, 8.669, -0.6808, -0.905, 10.03, -0.8994, -1.21, 11.15, -1.259, -1.408, 12.23, -1.535, -1.711, 13.16, -1.827, -1.946, 13.87])
_sp.bezier_points.foreach_set('handle_left', [-0.2288, -0.5214, 8.216, -0.5628, -0.7766, 9.499, -0.7847, -1.111, 10.71, -1.127, -1.302, 11.81, -1.409, -1.594, 12.8, -1.713, -1.854, 13.6])
_sp.bezier_points.foreach_set('handle_right', [-0.4548, -0.7132, 9.123, -0.7782, -1.011, 10.47, -1.012, -1.307, 11.58, -1.375, -1.501, 12.6, -1.635, -1.804, 13.44, -1.941, -2.038, 14.15])
for _p, _l, _r in zip(_sp.bezier_points, ['VECTOR', 'AUTO', 'AUTO', 'AUTO', 'AUTO', 'AUTO'], ['VECTOR', 'AUTO', 'AUTO', 'AUTO', 'AUTO', 'AUTO']): _p.handle_left_type = _l; _p.handle_right_type = _r
_sp.bezier_points.foreach_set('radius', [0.1073, 0.08616, 0.06502, 0.04387, 0.02273, 0.001585])
_sp.resolution_u = 2
_sp.use_smooth = False
_sp = cu_tree.splines.new('BEZIER'); _sp.bezier_points.add(4)
_sp.bezier_points.foreach_set('co', [0.6303, 1.035, 10.45, 1.002, 1.5, 11.86, 1.268, 1.727, 12.73, 1.418, 2.113, 13.63, 1.578, 2.388, 14.37])
_sp.bezier_points.foreach_set('handle_left', [0.5062, 0.8796, 9.983, 0.8442, 1.336, 11.31, 1.189, 1.612, 12.39, 1.35, 1.97, 13.28, 1.515, 2.281, 14.08])
_sp.bezier_points.foreach_set('handle_right', [0.7543, 1.19, 10.92, 1.098, 1.6, 12.2, 1.354, 1.85, 13.08, 1.473, 2.227, 13.92, 1.64, 2.496, 14.65])
for _p, _l, _r in zip(_sp.bezier_points, ['VECTOR', 'AUTO', 'AUTO', 'AUTO', 'AUTO'], ['VECTOR', 'AUTO', 'AUTO', 'AUTO', 'AUTO']): _p.handle_left_type = _l; _p.handle_right_type = _r
_sp.bezier_points.foreach_set('radius', [0.09213, 0.06952, 0.04691, 0.0243, 0.001694])
_sp.resolution_u = 2
_sp.use_smooth = False
_sp = cu_tree.splines.new('BEZIER'); _sp.bezier_points.add(2)
_sp.bezier_points.foreach_set('co', [0.4746, -1.123, 13.26, 0.6359, -1.125, 14.7, 0.893, -1.137, 16.3])
_sp.bezier_points.foreach_set('handle_left', [0.4208, -1.123, 12.77, 0.5591, -1.123, 14.14, 0.7926, -1.132, 15.68])
_sp.bezier_points.foreach_set('handle_right', [0.5284, -1.124, 13.74, 0.721, -1.128, 15.33, 0.9933, -1.142, 16.92])
for _p, _l, _r in zip(_sp.bezier_points, ['VECTOR', 'AUTO', 'AUTO'], ['VECTOR', 'AUTO', 'AUTO']): _p.handle_left_type = _l; _p.handle_right_type = _r
_sp.bezier_points.foreach_set('radius', [0.04467, 0.02314, 0.001613])
_sp.resolution_u = 2
_sp.use_smooth = False
_sp = cu_tree.splines.new('BEZIER'); _sp.bezier_points.add(2)
_sp.bezier_points.foreach_set('co', [0.2397, 1.856, 13.51, 0.1039, 2.034, 14.68, 0.003175, 2.251, 16.25])
_sp.bezier_points.foreach_set('handle_left', [0.285, 1.796, 13.12, 0.1451, 1.967, 14.22, 0.04249, 2.166, 15.64])
_sp.bezier_points.foreach_set('handle_right', [0.1944, 1.915, 13.9, 0.04876, 2.122, 15.29, -0.03614, 2.336, 16.86])
for _p, _l, _r in zip(_sp.bezier_points, ['VECTOR', 'AUTO', 'AUTO'], ['VECTOR', 'AUTO', 'AUTO']): _p.handle_left_type = _l; _p.handle_right_type = _r
_sp.bezier_points.foreach_set('radius', [0.03646, 0.01889, 0.001317])
_sp.resolution_u = 2
_sp.use_smooth = False
cu_tree.bevel_resolution = 2
cu_tree.bevel_depth = 1.0
cu_tree.resolution_u = 2
cu_tree.fill_mode = 'FULL'

# ---- objects
ob_tree = bpy.data.objects.new('tree', cu_tree)
ob_tree_001 = bpy.data.objects.new('tree.001', me_tree_001)
ob_plane_002 = bpy.data.objects.new('Plane.002', me_plane_002)
ob_cube = bpy.data.objects.new('Cube', me_cube_001)
ob_cube_001 = bpy.data.objects.new('Cube.001', me_cube_001)
ob_cube_002 = bpy.data.objects.new('Cube.002', me_cube_001)
ob_cube_003 = bpy.data.objects.new('Cube.003', me_cube_001)
ob_plane_001 = bpy.data.objects.new('Plane.001', me_plane_002)
ob_plane_003 = bpy.data.objects.new('Plane.003', me_plane_002)
ob_plane_004 = bpy.data.objects.new('Plane.004', me_plane_002)
ob_plane_005 = bpy.data.objects.new('Plane.005', me_plane_002)
ob_plane_006 = bpy.data.objects.new('Plane.006', me_plane_002)
ob_plane_007 = bpy.data.objects.new('Plane.007', me_plane_002)

# ---- transforms, parenting, visibility, modifiers, constraints
ob_tree.location = (0.0, 0.0, 0.0)
ob_tree_001.location = (0.0, 0.0, 0.0)
ob_plane_002.location = (-1.643, -2.34, 14.9)
ob_plane_002.rotation_euler = (1.392, 0.05508, -0.4687)
ob_plane_002.scale = (0.5193, 0.5193, 0.5193)
ob_cube.location = (-0.6988, 1.74, 13.1)
ob_cube.scale = (3.329, 3.329, 4.871)
_m = ob_cube.modifiers.new('Subdivision', 'SUBSURF')
_m.levels = 3
ob_cube_001.location = (-0.6988, -1.149, 13.88)
ob_cube_001.scale = (2.306, 2.306, 3.374)
_m = ob_cube_001.modifiers.new('Subdivision', 'SUBSURF')
_m.levels = 3
ob_cube_002.location = (0.7336, -0.5778, 15.26)
ob_cube_002.scale = (2.306, 2.306, 3.374)
_m = ob_cube_002.modifiers.new('Subdivision', 'SUBSURF')
_m.levels = 3
ob_cube_003.location = (1.613, 1.74, 10.47)
ob_cube_003.rotation_euler = (8.663e-09, 0.3498, 4.902e-08)
ob_cube_003.scale = (2.059, 2.059, 3.013)
_m = ob_cube_003.modifiers.new('Subdivision', 'SUBSURF')
_m.levels = 3
ob_plane_001.location = (-1.066, -2.558, 15.49)
ob_plane_001.rotation_euler = (0.8914, 0.6738, -0.6515)
ob_plane_001.scale = (0.5193, 0.5193, 0.5193)
ob_plane_003.location = (-1.92, -1.891, 15.73)
ob_plane_003.rotation_euler = (-0.3658, 0.9257, -3.413)
ob_plane_003.scale = (0.5193, 0.5193, 0.5193)
ob_plane_004.location = (-1.909, -2.665, 15.53)
ob_plane_004.rotation_euler = (1.092, 0.6794, -0.9775)
ob_plane_004.scale = (0.5193, 0.5193, 0.5193)
ob_plane_005.location = (-1.252, -3.199, 15.61)
ob_plane_005.rotation_euler = (0.008141, 1.126, -1.773)
ob_plane_005.scale = (0.5193, 0.5193, 0.5193)
ob_plane_006.location = (-1.469, -2.423, 16.38)
ob_plane_006.rotation_euler = (-0.2517, 0.2503, -3.741)
ob_plane_006.scale = (0.5193, 0.5193, 0.5193)
ob_plane_007.location = (-0.5634, -2.878, 15.71)
ob_plane_007.rotation_euler = (0.04799, 1.134, -1.398)
ob_plane_007.scale = (0.5193, 0.5193, 0.5193)

# ---- collection membership
scene.collection.objects.link(ob_tree)
scene.collection.objects.link(ob_tree_001)
col_collection.objects.link(ob_plane_002)
col_collection.objects.link(ob_cube)
col_collection.objects.link(ob_cube_001)
col_collection.objects.link(ob_cube_002)
col_collection.objects.link(ob_cube_003)
col_collection.objects.link(ob_plane_001)
col_collection.objects.link(ob_plane_003)
col_collection.objects.link(ob_plane_004)
col_collection.objects.link(ob_plane_005)
col_collection.objects.link(ob_plane_006)
col_collection.objects.link(ob_plane_007)

# ---- scene / render settings (as saved in the file)
scene.frame_start = 1; scene.frame_end = 250; scene.frame_set(1)
scene.render.engine = 'BLENDER_EEVEE_NEXT'
scene.cycles.sampling_pattern = 'TABULATED_SOBOL'
scene.cycles.use_light_tree = False
scene.view_settings.view_transform = 'Filmic'
bpy.context.view_layer.update()

# ---- added for rendering (the .blend has no active camera and no usable light): camera, sun
cam_auto = bpy.data.cameras.new('AutoCamera')
cam_auto.lens = 50.0
cam_auto.sensor_width = 36.0
cam_auto.clip_end = 1000.0
ob_auto_camera = bpy.data.objects.new('AutoCamera', cam_auto)
scene.collection.objects.link(ob_auto_camera)
ob_auto_camera.location = (21.4633, -24.8336, 25.9641)
ob_auto_camera.rotation_euler = (1.09748, -7.21219e-08, 0.694738)
scene.camera = ob_auto_camera
light_auto_sun = bpy.data.lights.new('AutoSun', 'SUN')
light_auto_sun.energy = 3.0
light_auto_sun.angle = 0.0523599
ob_auto_sun = bpy.data.objects.new('AutoSun', light_auto_sun)
scene.collection.objects.link(ob_auto_sun)
ob_auto_sun.rotation_euler = (0.872665, 0.174533, 0.523599)
bpy.context.view_layer.update()
